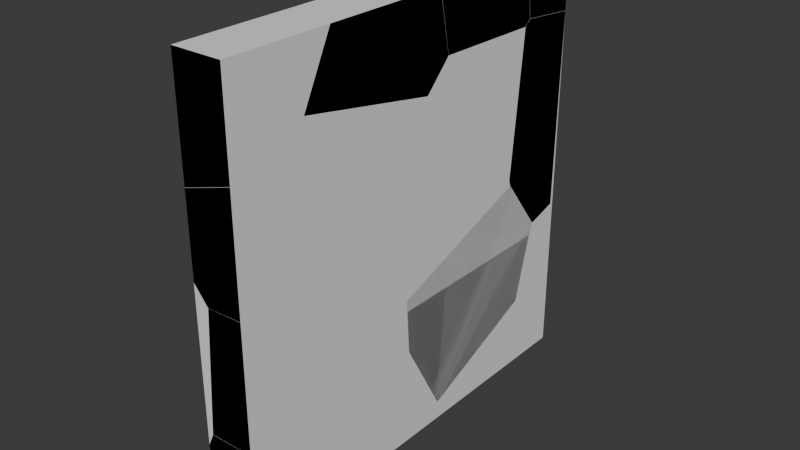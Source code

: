 # Source: glass.blend  (saved by Blender 4.1.24; exported with 4.5.12 LTS)
import bpy
from mathutils import Matrix  # noqa: F401  (used for matrix-valued properties, if any)

bpy.ops.wm.read_factory_settings(use_empty=True)
scene = bpy.context.scene
scene.name = 'Scene'

# ---- collections
col_collection = bpy.data.collections.new('Collection'); scene.collection.children.link(col_collection)

# ---- world
world_world = bpy.data.worlds.new('World'); scene.world = world_world
world_world.use_nodes = True; world_world.node_tree.nodes.clear()
_N = world_world.node_tree.nodes; _L = world_world.node_tree.links
n0 = _N.new('ShaderNodeOutputWorld'); n0.name = 'World Output'; n0.location = (300, 300)
n1 = _N.new('ShaderNodeBackground'); n1.name = 'Background'; n1.location = (10, 300)
n1.inputs[0].default_value = (0.05088, 0.05088, 0.05088, 1.0)
_L.new(n1.outputs[0], n0.inputs[0])
n0.is_active_output = True
world_world.color = (0.05088, 0.05088, 0.05088)
world_world.use_sun_shadow = False
world_world.sun_shadow_jitter_overblur = 0.0

# ---- meshes
me_cube_001 = bpy.data.meshes.new('Cube.001')
me_cube_001.from_pydata([(-0.35, -3.0, 0.0), (-0.35, -3.0, 6.0), (-0.35, 3.0, 0.0), (-0.35, 3.0, 6.0), (0.35, -3.0, 0.0), (0.35, -3.0, 6.0), (0.35, 3.0, 0.0), (0.35, 3.0, 6.0), (-0.35, 1.0, 0.0), (-0.35, -1.0, 0.0), (-0.35, -3.0, 2.0), (-0.35, -3.0, 4.0), (-0.35, -1.0, 6.0), (-0.35, 1.0, 6.0), (-0.35, 3.0, 4.0), (-0.35, 3.0, 2.0), (0.35, 3.0, 4.0), (0.35, 3.0, 2.0), (0.35, -1.0, 0.0), (0.35, 1.0, 0.0), (0.35, 1.0, 6.0), (0.35, -1.0, 6.0), (0.35, -3.0, 4.0), (0.35, -3.0, 2.0), (0.35, 1.0, 2.0), (0.35, -1.0, 2.0), (0.35, 1.0, 4.0), (0.35, -1.0, 4.0), (-0.35, -1.0, 2.0), (-0.35, 1.0, 2.0), (-0.35, -1.0, 4.0), (-0.35, 1.0, 4.0)], [], [(12, 13, 31, 30), (11, 30, 28, 10), (20, 21, 27, 26), (16, 26, 24, 17), (4, 23, 10, 0), (6, 19, 8, 2), (12, 21, 20, 13), (21, 12, 1, 5), (18, 9, 8, 19), (9, 18, 4, 0), (22, 11, 10, 23), (22, 5, 1, 11), (24, 25, 18, 19), (26, 27, 25, 24), (18, 25, 23, 4), (7, 20, 26, 16), (25, 27, 22, 23), (2, 15, 17, 6), (27, 21, 5, 22), (17, 24, 19, 6), (14, 16, 17, 15), (14, 3, 7, 16), (28, 29, 8, 9), (30, 31, 29, 28), (8, 29, 15, 2), (1, 12, 30, 11), (29, 31, 14, 15), (31, 13, 3, 14), (10, 28, 9, 0), (3, 13, 20, 7)])
_uv = me_cube_001.uv_layers.new(name='UVMap')
_uv.uv.foreach_set('vector', [0.625, 0.08333, 0.625, 0.1667, 0.5417, 0.1667, 0.5417, 0.08333, 0.5417, 0.0, 0.5417, 0.08333, 0.4583, 0.08333, 0.4583, 0.0, 0.625, 0.5833, 0.625, 0.6667, 0.5417, 0.6667, 0.5417, 0.5833, 0.5417, 0.5, 0.5417, 0.5833, 0.4583, 0.5833, 0.4583, 0.5, 0.375, 0.75, 0.4583, 0.75, 0.4583, 1.0, 0.375, 1.0, 0.375, 0.5, 0.375, 0.5833, 0.125, 0.5833, 0.125, 0.5, 0.875, 0.6667, 0.625, 0.6667, 0.625, 0.5833, 0.875, 0.5833, 0.625, 0.6667, 0.875, 0.6667, 0.875, 0.75, 0.625, 0.75, 0.375, 0.6667, 0.125, 0.6667, 0.125, 0.5833, 0.375, 0.5833, 0.125, 0.6667, 0.375, 0.6667, 0.375, 0.75, 0.125, 0.75, 0.5417, 0.75, 0.5417, 1.0, 0.4583, 1.0, 0.4583, 0.75, 0.5417, 0.75, 0.625, 0.75, 0.625, 1.0, 0.5417, 1.0, 0.4583, 0.5833, 0.4583, 0.6667, 0.375, 0.6667, 0.375, 0.5833, 0.5417, 0.5833, 0.5417, 0.6667, 0.4583, 0.6667, 0.4583, 0.5833, 0.375, 0.6667, 0.4583, 0.6667, 0.4583, 0.75, 0.375, 0.75, 0.625, 0.5, 0.625, 0.5833, 0.5417, 0.5833, 0.5417, 0.5, 0.4583, 0.6667, 0.5417, 0.6667, 0.5417, 0.75, 0.4583, 0.75, 0.375, 0.25, 0.4583, 0.25, 0.4583, 0.5, 0.375, 0.5, 0.5417, 0.6667, 0.625, 0.6667, 0.625, 0.75, 0.5417, 0.75, 0.4583, 0.5, 0.4583, 0.5833, 0.375, 0.5833, 0.375, 0.5, 0.5417, 0.25, 0.5417, 0.5, 0.4583, 0.5, 0.4583, 0.25, 0.5417, 0.25, 0.625, 0.25, 0.625, 0.5, 0.5417, 0.5, 0.4583, 0.08333, 0.4583, 0.1667, 0.375, 0.1667, 0.375, 0.08333, 0.5417, 0.08333, 0.5417, 0.1667, 0.4583, 0.1667, 0.4583, 0.08333, 0.375, 0.1667, 0.4583, 0.1667, 0.4583, 0.25, 0.375, 0.25, 0.625, 0.0, 0.625, 0.08333, 0.5417, 0.08333, 0.5417, 0.0, 0.4583, 0.1667, 0.5417, 0.1667, 0.5417, 0.25, 0.4583, 0.25, 0.5417, 0.1667, 0.625, 0.1667, 0.625, 0.25, 0.5417, 0.25, 0.4583, 0.0, 0.4583, 0.08333, 0.375, 0.08333, 0.375, 0.0, 0.875, 0.5, 0.875, 0.5833, 0.625, 0.5833, 0.625, 0.5])
me_cube_001.update()
me_pane__col_cell_166 = bpy.data.meshes.new('Pane -col_cell.166')
me_pane__col_cell_166.from_pydata([(0.08572, -0.04858, 0.917), (0.2173, -0.4402, -0.2115), (-0.4195, -0.2093, -0.2213), (0.2805, -0.4464, -0.231), (0.2805, -0.4352, -0.2449), (0.2805, -0.3686, -0.3256), (-0.1736, 0.3773, -1.037), (0.2805, 0.3773, -1.229), (0.2805, -0.1386, 0.854), (-0.4195, 0.3773, -0.9327), (0.2765, 0.3773, 1.047), (0.2805, -0.1246, 0.9), (-0.4195, -0.05229, 0.3032), (-0.4112, 0.3773, 0.2114), (-0.4195, 0.3773, 0.2013), (0.2805, -0.4352, -0.2449), (0.2805, -0.3686, -0.3256), (-0.1736, 0.3773, -1.037), (0.2805, 0.3773, -1.229), (0.2805, -0.4464, -0.231), (0.2805, -0.1386, 0.854), (0.2805, -0.1246, 0.9), (0.2765, 0.3773, 1.047), (-0.4195, -0.2093, -0.2213), (-0.4195, 0.3773, -0.9327), (-0.4112, 0.3773, 0.2114), (-0.4195, 0.3773, 0.2013), (-0.4195, -0.05229, 0.3032)], [], [(1, 23, 15, 19), (10, 18, 6, 9, 26, 13), (17, 7, 16), (19, 20, 1), (27, 23, 1, 20, 21, 0), (22, 0, 21), (14, 27, 0, 25), (0, 22, 25), (23, 24, 17, 16, 15), (9, 2, 12, 26), (4, 5, 18, 10, 11, 8, 3)])
_k = set([(2, 9), (2, 12), (3, 4), (3, 8), (4, 5), (5, 18), (6, 9), (6, 18), (7, 16), (7, 17), (8, 11), (10, 11), (10, 13), (12, 26), (13, 26), (14, 25), (14, 27), (15, 16), (15, 19), (17, 24), (19, 20), (20, 21), (21, 22), (22, 25), (23, 24), (23, 27)])
me_pane__col_cell_166.attributes.new('sharp_edge', 'BOOLEAN', 'EDGE').data.foreach_set('value', [ (min(e.vertices), max(e.vertices)) in _k for e in me_pane__col_cell_166.edges])
_uv = me_pane__col_cell_166.uv_layers.new(name='UVMap')
_uv.uv.foreach_set('vector', [0.0, 0.0, 1.0, 0.06193, 1.0, 0.937, 0.5565, 0.5565, 0.4713, 0.5, 0.3765, 0.5, 0.3845, 0.3378, 0.3889, 0.25, 0.4361, 0.25, 0.4365, 0.253, 0.05638, 0.05638, 0.9061, 0.05692, 0.9057, 0.9057, 1.0, 0.5565, 0.0412, 0.0, 1.0, 0.0, 0.9107, 0.0, 1.0, 0.07219, 1.0, 1.0, 0.0412, 0.0412, 0.9862, 0.9862, 0.0, 0.0, 0.1057, 0.0, 1.0, 0.0, 1.0, 0.9862, 0.9101, 0.01483, 0.9107, 0.9107, 0.0, 0.0, 0.8952, 0.0, 0.0, 0.0, 0.8943, 0.0, 0.8952, 0.8952, 0.06193, 0.06193, 0.2239, 0.03647, 1.0, 0.05638, 1.0, 0.9057, 0.937, 0.937, 0.3889, 0.25, 0.4186, 0.2255, 0.4404, 0.2321, 0.4361, 0.25, 0.4175, 0.5339, 0.4142, 0.5311, 0.3765, 0.5, 0.4713, 0.5, 0.4652, 0.5209, 0.4633, 0.5215, 0.4181, 0.5343])
me_pane__col_cell_166.update()
me_pane__col_cell_167 = bpy.data.meshes.new('Pane -col_cell.167')
me_pane__col_cell_167.from_pydata([(0.1171, 1.406, 0.01051), (-0.3311, -0.6213, -0.7178), (0.1861, 1.467, 0.03112), (-0.2877, -0.6834, -0.7421), (0.05576, -0.3986, 0.9331), (0.2608, -1.171, -0.0202), (-0.2391, -0.4939, 0.7534), (0.1679, -1.16, -0.02552), (0.2669, 1.423, 0.1182), (-0.4331, 0.4701, 0.0831), (0.2669, -0.1304, 0.9542), (0.2669, -1.05, 0.08692), (0.2669, -1.169, -0.02468), (0.2669, 1.47, 0.02857), (0.2669, 1.455, 0.02288), (0.2669, 1.444, 0.1072), (0.2669, 1.311, -0.03027), (-0.4331, -0.2163, -0.3446), (-0.4331, -0.4486, -0.4891), (-0.4331, -0.2836, 0.4883), (0.2669, -1.121, -0.1025), (0.2669, -0.7071, -0.7715), (-0.4331, -0.4457, -0.4704), (-0.4331, -0.3458, 0.121), (0.2669, -0.1304, 0.9542), (0.2669, -1.05, 0.08692), (0.2669, 1.47, 0.02857), (0.2669, 1.455, 0.02288), (-0.4331, -0.4486, -0.4891), (-0.4331, -0.4457, -0.4704), (0.2669, -0.7071, -0.7715), (0.2669, 1.311, -0.03027), (0.2669, 1.423, 0.1182), (0.2669, 1.444, 0.1072), (-0.4331, -0.2163, -0.3446), (0.2669, -1.121, -0.1025), (-0.4331, -0.3458, 0.121), (0.2669, -1.169, -0.02468), (-0.4331, 0.4701, 0.0831), (-0.4331, -0.2836, 0.4883)], [], [(21, 16, 27, 13, 15, 8, 10, 25, 12, 20), (24, 4, 5, 11), (5, 37, 11), (2, 26, 14, 0), (2, 33, 26), (1, 31, 30), (0, 14, 31, 1), (32, 33, 2, 0), (0, 1, 28, 34), (0, 34, 38), (6, 5, 4), (7, 3, 5), (5, 3, 30, 35), (5, 35, 37), (6, 7, 5), (30, 3, 1), (28, 1, 3, 29), (3, 36, 29), (6, 4, 24, 32, 0, 38, 39), (19, 9, 17, 18, 22, 23), (3, 7, 6, 39, 36)])
_k = set([(8, 10), (8, 15), (9, 17), (9, 19), (10, 25), (11, 24), (11, 37), (12, 20), (12, 25), (13, 15), (13, 27), (14, 26), (14, 31), (16, 21), (16, 27), (17, 18), (18, 22), (19, 23), (20, 21), (22, 23), (24, 32), (26, 33), (28, 29), (28, 34), (29, 36), (30, 31), (30, 35), (32, 33), (34, 38), (35, 37), (36, 39), (38, 39)])
me_pane__col_cell_167.attributes.new('sharp_edge', 'BOOLEAN', 'EDGE').data.foreach_set('value', [ (min(e.vertices), max(e.vertices)) in _k for e in me_pane__col_cell_167.edges])
_uv = me_pane__col_cell_167.uv_layers.new(name='UVMap')
_uv.uv.foreach_set('vector', [0.4653, 0.6368, 0.4961, 0.5529, 0.4983, 0.5469, 0.4985, 0.5463, 0.5018, 0.5474, 0.5023, 0.5482, 0.5371, 0.613, 0.501, 0.6513, 0.4963, 0.6562, 0.4931, 0.6542, 0.81, 0.81, 0.0, 0.0, 1.0, 0.0, 1.0, 0.1094, 0.0, 0.0, 0.109, 0.0, 0.1094, 0.1094, 1.0, 0.0, 1.0, 0.6185, 0.7504, 0.7504, 0.0, 0.0, 0.0, 0.0, 0.6194, 0.0, 0.6185, 0.6185, 1.0, 0.0, 1.0, 0.9231, 0.07664, 0.0, 1.0, 0.0, 1.0, 0.7504, 0.9231, 0.9231, 0.0, 0.0, 1.0, 0.7511, 0.6194, 0.6194, 0.0, 0.0, 1.0, 0.0, 1.0, 1.0, 0.0, 0.0, 0.6709, 0.0, 1.0, 0.08339, 1.0, 1.0, 0.08339, 0.08339, 1.0, 0.08402, 0.0, 0.0, 1.0, 0.0, 1.0, 1.0, 0.0, 0.0, 1.0, 0.0, 1.0, 1.0, 1.0, 1.0, 0.0, 0.0, 0.9179, 0.0, 1.0, 0.8908, 1.0, 1.0, 0.8908, 0.8908, 1.0, 0.891, 0.0, 0.0, 1.0, 0.0, 1.0, 1.0, 0.9179, 0.9179, 0.0, 0.0, 1.0, 0.0, 1.0, 0.3291, 1.0, 1.0, 0.0, 0.0, 0.7439, 0.0, 0.0, 0.0, 0.743, 0.0, 0.7439, 0.7439, 0.0, 0.0, 1.0, 0.0, 1.0, 0.81, 0.2489, 0.0, 0.0, 0.0, 0.916, 0.0, 0.2058, 0.0, 0.5177, 0.1306, 0.5008, 0.162, 0.483, 0.1334, 0.477, 0.1238, 0.4778, 0.1239, 0.5024, 0.128, 0.0, 0.0, 1.0, 0.0, 1.0, 0.0, 1.0, 0.7942, 0.743, 0.743])
me_pane__col_cell_167.update()
me_pane__col_cell_143 = bpy.data.meshes.new('Pane -col_cell.143')
me_pane__col_cell_143.from_pydata([(-0.2939, 0.5323, -0.3113), (-0.2939, 0.4977, -0.1411), (0.4061, 0.8797, 0.5399), (0.4061, 0.8817, 0.5305), (-0.1451, 0.4698, 0.5399), (-0.1589, 0.4595, 0.5399), (-0.2939, 0.4146, 0.2653), (-0.2939, -0.3073, 0.05571), (-0.1492, 0.3945, 0.5399), (-0.2939, -0.5475, -0.01435), (-0.007498, -0.5441, 0.5399), (0.4061, 1.052, -0.3092), (-0.2939, 0.5437, -0.3677), (-0.2939, 0.5183, -0.3937), (0.4061, 0.6738, -0.6975), (-0.2939, 0.4426, -0.4707), (0.4061, 0.6687, -0.7026), (-0.2939, -0.6124, -0.1445), (-0.002948, -0.5484, 0.5399), (-0.2939, -0.6729, -0.2667), (0.4061, -1.316, -0.23), (0.4061, -1.366, -0.3313), (0.04166, -0.5906, 0.5399), (0.4061, -0.9343, 0.5399), (-0.2939, 0.3121, -0.4469), (0.4061, -1.301, -0.3434), (-0.2939, 0.5323, -0.3113), (-0.2939, 0.4977, -0.1411), (0.4061, 0.8797, 0.5399), (0.4061, 0.8817, 0.5305), (-0.1451, 0.4698, 0.5399), (-0.1589, 0.4595, 0.5399), (-0.2939, 0.4146, 0.2653), (-0.2939, -0.3073, 0.05571), (0.4061, 1.052, -0.3092), (-0.2939, 0.5437, -0.3677), (-0.2939, 0.5183, -0.3937), (0.4061, 0.6738, -0.6975), (-0.2939, 0.4426, -0.4707), (0.4061, 0.6687, -0.7026), (-0.2939, -0.5475, -0.01435), (-0.2939, -0.6124, -0.1445), (-0.007498, -0.5441, 0.5399), (-0.002948, -0.5484, 0.5399), (-0.2939, -0.6729, -0.2667), (0.04166, -0.5906, 0.5399), (0.4061, -0.9343, 0.5399), (-0.2939, 0.3121, -0.4469), (-0.1492, 0.3945, 0.5399), (0.4061, -1.316, -0.23), (0.4061, -1.366, -0.3313), (0.4061, -1.301, -0.3434)], [], [(29, 26, 27, 30, 28), (31, 30, 27, 32), (32, 33, 48, 31), (48, 33, 40, 42), (34, 35, 26, 29), (35, 34, 37, 36), (37, 39, 38, 36), (42, 40, 41, 43), (43, 41, 44, 50, 49, 45), (45, 49, 46), (47, 38, 39, 51), (50, 44, 47, 51), (17, 9, 7, 6, 1, 0, 12, 13, 15, 24, 19), (2, 23, 20, 21, 25, 16, 14, 11, 3), (23, 2, 4, 5, 8, 10, 18, 22)])
_k = set([(0, 1), (0, 12), (1, 6), (2, 3), (2, 4), (3, 11), (4, 5), (5, 8), (6, 7), (7, 9), (8, 10), (9, 17), (10, 18), (11, 14), (12, 13), (13, 15), (14, 16), (15, 24), (16, 25), (17, 19), (18, 22), (19, 24), (20, 21), (20, 23), (21, 25), (22, 23), (26, 27), (26, 35), (27, 32), (28, 29), (28, 30), (29, 34), (30, 31), (31, 48), (32, 33), (33, 40), (34, 37), (35, 36), (36, 38), (37, 39), (38, 47), (39, 51), (40, 41), (41, 44), (42, 43), (42, 48), (43, 45), (44, 47), (45, 46), (46, 49), (49, 50), (50, 51)])
me_pane__col_cell_143.attributes.new('sharp_edge', 'BOOLEAN', 'EDGE').data.foreach_set('value', [ (min(e.vertices), max(e.vertices)) in _k for e in me_pane__col_cell_143.edges])
_uv = me_pane__col_cell_143.uv_layers.new(name='UVMap')
_uv.uv.foreach_set('vector', [0.06208, 0.0, 0.937, 0.0, 1.0, 0.2398, 1.0, 0.9475, 0.06556, 0.01325, 1.0, 0.8815, 0.9475, 0.9475, 0.2398, 0.2398, 1.0, 0.2371, 0.2371, 0.2371, 1.0, 0.2371, 1.0, 0.928, 0.8815, 0.8815, 0.928, 0.928, 0.2371, 0.2371, 0.1373, 0.0, 0.9291, 0.0, 0.0619, 0.0, 0.937, 0.0, 1.0, 0.06301, 1.0, 0.9379, 0.937, 0.937, 0.0619, 0.0619, 1.0, 0.06228, 1.0, 0.937, 0.06228, 0.06228, 0.06233, 0.0, 0.9379, 0.0, 0.937, 0.937, 1.0, 0.07092, 1.0, 0.8627, 0.1381, 0.0, 0.9417, 0.0, 0.9417, 0.9417, 0.1381, 0.1381, 0.06247, 0.0, 0.9373, 0.0, 1.0, 0.1145, 1.0, 0.9464, 0.9464, 0.9464, 0.1145, 0.1145, 0.946, 0.1147, 0.9379, 0.0, 1.0, 0.06211, 1.0, 0.9377, 0.06273, 0.0, 0.06271, 0.0, 0.9375, 0.0, 0.9379, 0.9379, 0.06273, 0.06273, 0.5965, 0.07515, 0.6019, 0.07786, 0.6048, 0.08787, 0.6136, 0.1179, 0.5966, 0.1214, 0.5895, 0.1228, 0.5872, 0.1233, 0.5861, 0.1223, 0.5829, 0.1191, 0.5839, 0.1137, 0.5914, 0.07263, 0.625, 0.6127, 0.625, 0.6883, 0.5929, 0.7042, 0.5887, 0.7063, 0.5882, 0.7035, 0.5732, 0.6215, 0.5734, 0.6213, 0.5896, 0.6055, 0.6246, 0.6126, 0.625, 0.6883, 0.625, 0.6127, 0.8219, 0.6298, 0.8268, 0.6302, 0.8233, 0.6329, 0.7727, 0.672, 0.7711, 0.6722, 0.7552, 0.6739])
me_pane__col_cell_143.update()
me_pane__col_cell_144 = bpy.data.meshes.new('Pane -col_cell.144')
me_pane__col_cell_144.from_pydata([(0.3824, 1.27, -0.3458), (0.319, 0.451, 0.7065), (-0.0911, -1.401, 0.02111), (-0.3176, -1.349, 0.008899), (-0.3176, -1.474, -0.03359), (0.3824, 0.4445, 0.6872), (0.3824, 0.2628, 0.6096), (0.3824, 1.27, -0.3139), (-0.06192, 1.27, -0.1238), (-0.3176, 1.27, -0.01528), (-0.3176, 1.222, 0.04224), (-0.3176, 0.6792, 0.6986), (-0.3176, -1.624, -0.3458), (0.3184, -1.497, -0.3458), (-0.3176, -1.49, -0.06738), (0.3824, -1.484, -0.3458), (0.3824, -1.357, -0.08535), (-0.3176, 0.9982, -0.3458), (0.07894, 1.27, -0.3458), (-0.3176, 1.27, -0.06), (-0.06192, 1.27, -0.1238), (-0.3176, 1.27, -0.01528), (-0.3176, 1.222, 0.04224), (-0.3176, 0.6792, 0.6986), (-0.3176, -1.624, -0.3458), (0.3184, -1.497, -0.3458), (0.3824, -1.357, -0.08535), (0.3824, 0.2628, 0.6096), (-0.3176, 0.9982, -0.3458), (0.07894, 1.27, -0.3458), (-0.3176, 1.27, -0.06), (0.3824, 1.27, -0.3139), (0.3824, -1.484, -0.3458), (-0.3176, -1.474, -0.03359), (-0.3176, -1.49, -0.06738), (-0.3176, -1.349, 0.008899), (0.3824, 0.4445, 0.6872)], [], [(2, 1, 35, 33), (27, 36, 1, 2), (22, 1, 20, 21), (23, 1, 22), (35, 1, 23), (25, 34, 24), (31, 20, 1, 36), (27, 2, 26), (29, 28, 30), (15, 26, 2, 33, 34, 25), (12, 17, 18, 0, 32, 13), (9, 8, 7, 0, 18, 19), (5, 6, 16, 32, 0, 7), (11, 10, 9, 19, 17, 12, 14, 4, 3)])
_k = set([(3, 4), (3, 11), (4, 14), (5, 6), (5, 7), (6, 16), (7, 8), (8, 9), (9, 10), (10, 11), (12, 13), (12, 14), (13, 32), (15, 25), (15, 26), (16, 32), (17, 18), (17, 19), (18, 19), (20, 21), (20, 31), (21, 22), (22, 23), (23, 35), (24, 25), (24, 34), (26, 27), (27, 36), (28, 29), (28, 30), (29, 30), (31, 36), (33, 34), (33, 35)])
me_pane__col_cell_144.attributes.new('sharp_edge', 'BOOLEAN', 'EDGE').data.foreach_set('value', [ (min(e.vertices), max(e.vertices)) in _k for e in me_pane__col_cell_144.edges])
_uv = me_pane__col_cell_144.uv_layers.new(name='UVMap')
_uv.uv.foreach_set('vector', [1.0, 0.0, 1.0, 1.0, 0.07247, 0.07247, 0.1801, 0.0, 0.9041, 0.0, 1.0, 0.442, 1.0, 1.0, 0.0, 0.0, 1.0, 0.07292, 1.0, 1.0, 0.05751, 0.05751, 0.8747, 0.02139, 1.0, 0.07319, 1.0, 1.0, 0.07292, 0.07292, 1.0, 0.07247, 1.0, 1.0, 0.07319, 0.07319, 1.0, 0.143, 1.0, 0.9378, 0.2052, 0.1429, 0.1419, 0.0571, 1.0, 0.05751, 1.0, 1.0, 0.442, 0.442, 1.0, 0.09589, 1.0, 1.0, 0.09563, 0.09563, 0.2419, 0.1288, 0.9157, 0.1303, 0.915, 0.8704, 0.1295, 0.09617, 1.0, 0.09563, 1.0, 0.0, 1.0, 0.8199, 0.9378, 0.9378, 0.143, 0.143, 0.125, 0.6206, 0.125, 0.5113, 0.2666, 0.5, 0.375, 0.5, 0.375, 0.6147, 0.3521, 0.6153, 0.3888, 0.25, 0.3843, 0.3413, 0.3763, 0.5, 0.375, 0.5, 0.375, 0.3916, 0.3869, 0.25, 0.418, 0.5344, 0.4148, 0.5419, 0.3859, 0.6094, 0.375, 0.6147, 0.375, 0.5, 0.3763, 0.5, 0.4185, 0.2254, 0.3912, 0.248, 0.3888, 0.25, 0.3869, 0.25, 0.375, 0.2387, 0.375, 0.1294, 0.3866, 0.135, 0.388, 0.1357, 0.3898, 0.1409])
me_pane__col_cell_144.update()
me_pane__col_cell_145 = bpy.data.meshes.new('Pane -col_cell.145')
me_pane__col_cell_145.from_pydata([(-0.35, 0.4462, 0.4969), (0.35, 0.4462, 0.4969), (-0.35, -0.1341, -0.3073), (0.35, -0.4898, 0.4969), (0.35, -0.489, 0.49), (-0.35, -0.2281, 0.4969), (-0.35, -0.1279, -0.3596), (0.35, -0.396, -0.2957), (0.35, -0.3581, -0.2995), (-0.35, 0.4385, -0.4171), (-0.35, 0.4462, -0.4179), (0.35, 0.4462, -0.3806), (0.35, -0.4898, 0.4969), (-0.35, -0.2281, 0.4969), (-0.35, -0.1341, -0.3073), (-0.35, -0.1279, -0.3596), (0.35, -0.396, -0.2957), (0.35, -0.3581, -0.2995), (-0.35, 0.4385, -0.4171), (0.35, -0.489, 0.49), (-0.35, 0.4462, -0.4179), (0.35, 0.4462, -0.3806)], [], [(13, 14, 19, 3), (16, 19, 14, 15), (16, 15, 18, 17), (17, 18, 10, 11), (21, 1, 12, 4, 7, 8), (20, 0, 1, 21), (2, 5, 0, 20, 9, 6), (12, 1, 0, 5)])
_k = set([(2, 5), (2, 6), (3, 13), (3, 19), (4, 7), (4, 12), (5, 12), (6, 9), (7, 8), (8, 21), (9, 20), (10, 11), (10, 18), (11, 17), (13, 14), (14, 15), (15, 18), (16, 17), (16, 19), (20, 21)])
me_pane__col_cell_145.attributes.new('sharp_edge', 'BOOLEAN', 'EDGE').data.foreach_set('value', [ (min(e.vertices), max(e.vertices)) in _k for e in me_pane__col_cell_145.edges])
_uv = me_pane__col_cell_145.uv_layers.new(name='UVMap')
_uv.uv.foreach_set('vector', [0.1167, 0.0622, 1.0, 0.06237, 1.0, 0.9375, 0.9924, 0.9375, 0.9372, 0.0, 0.9375, 0.9375, 0.06237, 0.06237, 0.06235, 0.0, 0.9372, 0.9372, 0.06235, 0.06235, 1.0, 0.06304, 1.0, 0.9372, 0.9372, 0.9372, 0.06304, 0.06304, 0.06304, 0.05458, 0.9378, 0.0545, 0.5884, 0.5, 0.625, 0.5, 0.625, 0.539, 0.6247, 0.539, 0.592, 0.5351, 0.5918, 0.5335, 0.5869, 0.25, 0.625, 0.25, 0.625, 0.5, 0.5884, 0.5, 0.5915, 0.2258, 0.625, 0.2219, 0.625, 0.25, 0.5869, 0.25, 0.5869, 0.2497, 0.5893, 0.2261, 0.625, 0.539, 0.625, 0.5, 0.875, 0.5, 0.875, 0.5281])
me_pane__col_cell_145.update()
me_pane__col_cell_148 = bpy.data.meshes.new('Pane -col_cell.148')
me_pane__col_cell_148.from_pydata([(-0.09809, 0.08818, -0.07185), (0.2941, 0.08818, -0.07185), (-0.08821, -0.173, -0.07185), (0.08838, 0.08818, 0.07665), (-0.09809, -0.1797, -0.07185), (-0.09809, 0.08818, 0.2107), (0.2941, 0.08818, -0.07185), (-0.08821, -0.173, -0.07185), (0.08838, 0.08818, 0.07665), (-0.09809, -0.1797, -0.07185), (-0.09809, 0.08818, 0.2107)], [], [(8, 7, 1), (10, 9, 7, 8), (0, 6, 2, 4), (3, 6, 0, 5), (0, 4, 5)])
_k = set([(1, 7), (1, 8), (2, 4), (2, 6), (3, 5), (3, 6), (4, 5), (7, 9), (8, 10), (9, 10)])
me_pane__col_cell_148.attributes.new('sharp_edge', 'BOOLEAN', 'EDGE').data.foreach_set('value', [ (min(e.vertices), max(e.vertices)) in _k for e in me_pane__col_cell_148.edges])
_uv = me_pane__col_cell_148.uv_layers.new(name='UVMap')
_uv.uv.foreach_set('vector', [1.0, 0.1244, 1.0, 0.7779, 0.3447, 0.1241, 0.8154, 0.05811, 0.8145, 0.7928, 0.7779, 0.7779, 0.1244, 0.1244, 0.125, 0.5, 0.2651, 0.5, 0.1285, 0.5109, 0.125, 0.5112, 0.3812, 0.3166, 0.375, 0.3901, 0.375, 0.25, 0.3868, 0.25, 0.375, 0.25, 0.375, 0.2388, 0.3868, 0.25])
me_pane__col_cell_148.update()
me_pane__col_cell_149 = bpy.data.meshes.new('Pane -col_cell.149')
me_pane__col_cell_149.from_pydata([(-0.1521, 0.9898, 0.6131), (-0.02855, 1.528, -0.3806), (0.4452, -1.799, 0.677), (0.4452, 0.9611, 0.632), (-0.2548, 0.05729, 0.6252), (-0.1477, -1.799, 0.659), (-0.2548, 0.9466, 0.6106), (-0.2548, -1.676, 0.6534), (-0.1764, -1.799, 0.658), (-0.2548, -1.799, 0.4857), (-0.2548, -1.799, -0.3938), (0.4452, -0.5925, -0.7482), (0.4452, -1.799, -0.1373), (0.4452, 1.571, -0.4866), (-0.2548, 1.035, 0.43), (-0.2548, 1.456, -0.4353), (-0.2548, -1.099, -0.7482), (-0.2548, 1.44, -0.4694), (0.382, 1.432, -0.7482), (0.4452, 1.444, -0.7482), (-0.2548, 1.304, -0.7482), (0.4452, -1.799, 0.677), (0.4452, 0.9611, 0.632), (-0.2548, 0.05729, 0.6252), (-0.2548, -1.676, 0.6534), (-0.2548, -1.799, 0.4857), (0.4452, -0.5925, -0.7482), (0.4452, -1.799, -0.1373), (-0.2548, 1.035, 0.43), (-0.2548, 1.456, -0.4353), (-0.2548, 0.9466, 0.6106), (-0.2548, 1.44, -0.4694), (0.4452, 1.571, -0.4866), (0.4452, 1.444, -0.7482), (0.382, 1.432, -0.7482), (-0.2548, 1.304, -0.7482), (-0.2548, -1.099, -0.7482), (-0.1477, -1.799, 0.659), (-0.1764, -1.799, 0.658), (-0.2548, -1.799, -0.3938)], [], [(1, 32, 33, 18, 31, 29), (36, 35, 34, 19, 11), (38, 37, 23, 24), (24, 25, 38), (0, 1, 28, 30), (28, 1, 29), (10, 16, 26, 27), (20, 31, 18), (12, 21, 5, 8, 9, 39), (11, 19, 13, 22, 21, 12), (37, 2, 3, 0, 30, 23), (0, 3, 32, 1), (4, 6, 14, 15, 17, 35, 36, 39, 9, 7)])
_k = set([(2, 3), (2, 37), (3, 32), (4, 6), (4, 7), (5, 8), (5, 21), (6, 14), (7, 9), (8, 9), (10, 16), (10, 27), (11, 12), (11, 36), (12, 39), (13, 19), (13, 22), (14, 15), (15, 17), (16, 26), (17, 35), (18, 20), (18, 33), (19, 34), (20, 31), (21, 22), (23, 24), (23, 30), (24, 25), (25, 38), (26, 27), (28, 29), (28, 30), (29, 31), (32, 33), (34, 35), (36, 39), (37, 38)])
me_pane__col_cell_149.attributes.new('sharp_edge', 'BOOLEAN', 'EDGE').data.foreach_set('value', [ (min(e.vertices), max(e.vertices)) in _k for e in me_pane__col_cell_149.edges])
_uv = me_pane__col_cell_149.uv_layers.new(name='UVMap')
_uv.uv.foreach_set('vector', [0.0, 0.0, 0.9042, 0.0, 0.904, 0.872, 0.8582, 0.8582, 0.06269, 0.06269, 0.1815, 0.0, 0.125, 0.7208, 0.125, 0.6207, 0.3524, 0.6154, 0.375, 0.6148, 0.375, 0.6997, 1.0, 0.8029, 0.9821, 0.9821, 0.3129, 0.3129, 1.0, 0.3127, 0.3127, 0.3127, 0.8025, 0.312, 0.8029, 0.8029, 1.0, 1.0, 0.0, 0.0, 0.8188, 0.0, 1.0, 0.3278, 0.8188, 0.8188, 0.0, 0.0, 0.8185, 0.0, 0.06234, 0.02661, 0.1843, 0.1217, 0.9376, 0.03419, 0.9373, 0.9052, 0.205, 0.06291, 1.0, 0.06269, 1.0, 0.8582, 0.4005, 0.75, 0.4344, 0.75, 0.4336, 0.9617, 0.4336, 0.972, 0.4264, 1.0, 0.3898, 1.0, 0.375, 0.6997, 0.375, 0.6148, 0.3859, 0.6096, 0.4325, 0.635, 0.4344, 0.75, 0.4005, 0.75, 1.0, 0.9821, 0.9922, 0.9145, 0.0771, 0.0, 0.0, 0.0, 0.6722, 0.0, 1.0, 0.3129, 1.0, 0.0, 1.0, 0.9229, 0.09576, 0.0, 0.0, 0.0, 0.4322, 0.07737, 0.4316, 0.1144, 0.4241, 0.1181, 0.388, 0.1357, 0.3866, 0.135, 0.375, 0.1293, 0.375, 0.0292, 0.3898, 0.0, 0.4264, 0.0, 0.4334, 0.005135])
me_pane__col_cell_149.update()
me_pane__col_cell_150 = bpy.data.meshes.new('Pane -col_cell.150')
me_pane__col_cell_150.from_pydata([(-0.07004, -0.5071, -0.3868), (-0.07004, -0.6325, 0.1624), (0.2134, -0.5039, 0.1624), (0.07327, 0.4345, 0.1624), (-0.07004, -0.2654, -0.317), (-0.07004, 0.4556, -0.108), (0.0635, 0.4995, 0.1624), (-0.07004, 0.5193, 0.1624), (-0.07004, -0.5071, -0.3868), (-0.07004, -0.6325, 0.1624), (0.2134, -0.5039, 0.1624), (-0.07004, -0.2654, -0.317), (-0.07004, 0.4556, -0.108), (0.07327, 0.4345, 0.1624), (0.0635, 0.4995, 0.1624), (-0.07004, 0.5193, 0.1624)], [], [(10, 9, 8), (10, 8, 11, 13), (12, 14, 13, 11), (14, 12, 7), (1, 15, 5, 4, 0), (2, 3, 6, 15, 1)])
_k = set([(0, 1), (0, 4), (1, 2), (2, 3), (3, 6), (4, 5), (5, 15), (6, 15), (7, 12), (7, 14), (8, 9), (8, 11), (9, 10), (10, 13), (11, 12), (13, 14)])
me_pane__col_cell_150.attributes.new('sharp_edge', 'BOOLEAN', 'EDGE').data.foreach_set('value', [ (min(e.vertices), max(e.vertices)) in _k for e in me_pane__col_cell_150.edges])
_uv = me_pane__col_cell_150.uv_layers.new(name='UVMap')
_uv.uv.foreach_set('vector', [1.0, 0.9276, 0.2117, 0.1393, 1.0, 0.1382, 0.9276, 0.9276, 0.1382, 0.1382, 0.2387, 0.0, 0.928, 0.0, 0.2404, 0.0, 0.8812, 0.0, 1.0, 0.07204, 1.0, 0.7613, 0.8812, 0.8812, 0.2404, 0.2404, 0.8814, 0.2395, 0.625, 0.07264, 0.625, 0.1206, 0.6137, 0.118, 0.605, 0.08794, 0.6021, 0.07787, 0.7738, 0.672, 0.8238, 0.6329, 0.8273, 0.6302, 0.875, 0.6294, 0.875, 0.6774])
me_pane__col_cell_150.update()
me_pane__col_cell_151 = bpy.data.meshes.new('Pane -col_cell.151')
me_pane__col_cell_151.from_pydata([(-0.3225, 1.212, 0.5353), (0.3775, 1.038, -0.2012), (0.3775, 0.9508, 0.5353), (-0.3225, 1.114, -0.4154), (-0.3225, 1.21, -0.4172), (0.3775, 0.9523, -0.3437), (0.3775, -0.4895, -0.3162), (-0.3225, 1.216, -0.4119), (0.3775, 1.038, -0.2636), (0.3775, 1.045, -0.2576), (-0.3225, 1.312, -0.3213), (-0.3225, -1.278, 0.2639), (-0.3225, -1.214, 0.5353), (-0.189, -1.234, 0.5353), (-0.3225, -1.195, -0.1456), (-0.1751, -1.224, 0.5353), (-0.3225, -1.15, -0.3714), (0.3775, -0.658, -0.2328), (0.3775, -0.6417, -0.3132), (-0.1309, -1.191, 0.5353), (0.3775, -0.8127, 0.5353), (-0.3225, 1.212, 0.5353), (-0.3225, 1.312, -0.3213), (0.3775, 0.9508, 0.5353), (-0.3225, 1.114, -0.4154), (-0.3225, 1.21, -0.4172), (-0.3225, 1.216, -0.4119), (0.3775, 0.9523, -0.3437), (0.3775, 1.038, -0.2636), (0.3775, 1.045, -0.2576), (-0.3225, -1.278, 0.2639), (-0.3225, -1.214, 0.5353), (-0.3225, -1.195, -0.1456), (-0.189, -1.234, 0.5353), (-0.1751, -1.224, 0.5353), (-0.3225, -1.15, -0.3714), (-0.1309, -1.191, 0.5353), (0.3775, -0.658, -0.2328), (0.3775, -0.8127, 0.5353), (0.3775, 1.038, -0.2012), (0.3775, -0.4895, -0.3162), (0.3775, -0.6417, -0.3132)], [], [(23, 39, 21), (24, 25, 27, 40), (27, 25, 26, 28), (28, 26, 22, 29), (39, 29, 22, 21), (33, 31, 30), (33, 30, 32, 34), (34, 32, 35, 41, 37, 36), (38, 36, 37), (24, 40, 41, 35), (8, 9, 1, 2, 20, 17, 18, 6, 5), (0, 12, 13, 15, 19, 20, 2), (3, 16, 14, 11, 12, 0, 10, 7, 4)])
_k = set([(0, 2), (0, 10), (1, 2), (1, 9), (3, 4), (3, 16), (4, 7), (5, 6), (5, 8), (6, 18), (7, 10), (8, 9), (11, 12), (11, 14), (12, 13), (13, 15), (14, 16), (15, 19), (17, 18), (17, 20), (19, 20), (21, 22), (21, 23), (22, 26), (23, 39), (24, 25), (24, 35), (25, 26), (27, 28), (27, 40), (28, 29), (29, 39), (30, 31), (30, 32), (31, 33), (32, 35), (33, 34), (34, 36), (36, 38), (37, 38), (37, 41), (40, 41)])
me_pane__col_cell_151.attributes.new('sharp_edge', 'BOOLEAN', 'EDGE').data.foreach_set('value', [ (min(e.vertices), max(e.vertices)) in _k for e in me_pane__col_cell_151.edges])
_uv = me_pane__col_cell_151.uv_layers.new(name='UVMap')
_uv.uv.foreach_set('vector', [0.94, 0.8777, 0.06194, 0.0, 0.9409, 0.003656, 0.9374, 0.0, 1.0, 0.06264, 1.0, 0.9379, 0.06304, 0.0, 0.9379, 0.9379, 0.06264, 0.06264, 0.06265, 0.0, 0.9381, 0.0, 0.9381, 0.9381, 0.06265, 0.06265, 1.0, 0.0626, 1.0, 0.9381, 1.0, 0.9381, 0.9381, 0.9381, 0.0626, 0.0626, 1.0, 0.06279, 0.8812, 0.0, 0.8812, 0.6403, 0.2406, 0.0, 0.8812, 0.8812, 0.2406, 0.2406, 1.0, 0.2392, 1.0, 0.9476, 0.9476, 0.9476, 0.2392, 0.2392, 0.06216, 0.0, 0.9369, 0.0, 1.0, 0.08521, 1.0, 0.9437, 0.9437, 0.08387, 0.9437, 0.9437, 0.08521, 0.08521, 1.0, 0.06258, 1.0, 0.937, 0.9369, 0.9369, 0.06216, 0.06216, 0.5917, 0.5354, 0.592, 0.5352, 0.5943, 0.5355, 0.625, 0.5391, 0.625, 0.6126, 0.593, 0.6061, 0.5896, 0.6054, 0.5895, 0.5991, 0.5884, 0.539, 0.875, 0.5282, 0.875, 0.6293, 0.8273, 0.6301, 0.8224, 0.6297, 0.8066, 0.6283, 0.625, 0.6126, 0.625, 0.5391, 0.5854, 0.2177, 0.5872, 0.1234, 0.5966, 0.1215, 0.6137, 0.118, 0.625, 0.1207, 0.6249, 0.2218, 0.5893, 0.226, 0.5855, 0.222, 0.5853, 0.2217])
me_pane__col_cell_151.update()
me_pane__col_cell_152 = bpy.data.meshes.new('Pane -col_cell.152')
me_pane__col_cell_152.from_pydata([(0.2987, -0.2345, 0.06084), (-0.205, -0.2554, 0.363), (-0.205, -0.225, 0.3808), (0.4344, 0.1906, 0.2253), (0.4886, 0.1906, 0.1914), (-0.1965, 0.1906, -0.6423), (-0.205, 0.1906, 0.6237), (-0.205, -0.238, -0.5501), (-0.205, 0.1906, -0.6527), (-0.205, -0.225, 0.3808), (-0.205, 0.1906, 0.6237), (-0.205, -0.2554, 0.363), (0.4344, 0.1906, 0.2253), (-0.205, -0.238, -0.5501), (-0.205, 0.1906, -0.6527), (-0.1965, 0.1906, -0.6423), (0.4886, 0.1906, 0.1914)], [], [(9, 11, 0, 16, 12), (16, 0, 15), (10, 9, 12), (0, 11, 13), (14, 15, 0, 13), (3, 4, 5, 8, 6), (1, 2, 6, 8, 7)])
_k = set([(1, 2), (1, 7), (2, 6), (3, 4), (3, 6), (4, 5), (5, 8), (7, 8), (9, 10), (9, 11), (10, 12), (11, 13), (12, 16), (13, 14), (14, 15), (15, 16)])
me_pane__col_cell_152.attributes.new('sharp_edge', 'BOOLEAN', 'EDGE').data.foreach_set('value', [ (min(e.vertices), max(e.vertices)) in _k for e in me_pane__col_cell_152.edges])
_uv = me_pane__col_cell_152.uv_layers.new(name='UVMap')
_uv.uv.foreach_set('vector', [0.06526, 0.06526, 0.09027, 0.0, 1.0, 0.0, 1.0, 0.8953, 0.9001, 0.9001, 0.8953, 0.8953, 0.0, 0.0, 0.8944, 0.0, 0.1666, 0.06556, 1.0, 0.06526, 1.0, 0.9001, 1.0, 0.0, 1.0, 0.9097, 0.09107, 0.0, 0.9847, 0.09018, 1.0, 0.1056, 1.0, 1.0, 0.09107, 0.09107, 0.4728, 0.4784, 0.4714, 0.4977, 0.4367, 0.2531, 0.4362, 0.25, 0.4894, 0.25, 0.4785, 0.2314, 0.4793, 0.2327, 0.4894, 0.25, 0.4362, 0.25, 0.4405, 0.2321])
me_pane__col_cell_152.update()
me_pane__col_cell_153 = bpy.data.meshes.new('Pane -col_cell.153')
me_pane__col_cell_153.from_pydata([(0.1575, -0.5182, -0.4368), (0.1082, -0.502, -0.4592), (0.04532, 0.1674, -1.219), (-0.4598, -0.08393, 1.643), (0.2402, -0.342, 1.716), (-0.4598, -0.2814, -0.407), (0.2402, -0.5417, -0.3523), (0.2402, -0.5423, -0.3589), (0.2402, -0.5154, -0.4386), (-0.4598, -0.07817, 1.648), (0.2402, -0.256, 1.796), (0.2402, -0.2496, 1.802), (-0.4598, 0.0187, 1.738), (-0.4598, 0.1468, -0.9157), (0.2402, 0.07896, -1.221), (0.2402, 0.09186, -1.236), (0.2402, -0.07245, -1.022), (0.2402, -0.1391, -0.9341), (-0.4598, 0.5932, 1.68), (0.2402, 0.5932, 1.717), (0.2402, 0.1062, -1.232), (0.2402, 0.5462, -1.103), (0.2361, 0.5932, -1.089), (-0.4514, 0.5932, -0.661), (-0.4598, 0.5932, -0.6558), (0.2402, -0.5154, -0.4386), (0.2402, -0.1391, -0.9341), (0.2402, 0.1062, -1.232), (0.2402, 0.5462, -1.103), (-0.4598, -0.08393, 1.643), (-0.4598, -0.07817, 1.648), (-0.4598, -0.2814, -0.407), (0.2402, -0.256, 1.796), (0.2402, -0.2496, 1.802), (0.2361, 0.5932, -1.089), (-0.4598, 0.1468, -0.9157), (0.2402, -0.342, 1.716), (0.2402, -0.5417, -0.3523), (-0.4514, 0.5932, -0.661), (-0.4598, 0.5932, -0.6558), (0.2402, 0.5932, 1.717), (-0.4598, 0.0187, 1.738), (-0.4598, 0.5932, 1.68), (0.2402, 0.07896, -1.221), (0.2402, 0.09186, -1.236), (0.2402, -0.07245, -1.022), (0.2402, -0.5423, -0.3589)], [], [(42, 41, 33, 40), (29, 30, 12, 18, 39, 13, 31), (1, 0, 46, 37), (0, 25, 46), (9, 3, 36, 32), (33, 41, 9, 32), (1, 2, 44, 43), (1, 43, 45), (0, 1, 45, 26), (0, 26, 25), (2, 1, 5, 35), (2, 27, 44), (2, 28, 27), (34, 28, 2), (34, 2, 38), (2, 35, 24, 38), (11, 10, 4, 6, 7, 8, 17, 16, 14, 15, 20, 21, 22, 19), (3, 5, 1, 37, 36), (18, 19, 22, 23, 39)])
_k = set([(3, 5), (3, 9), (4, 6), (4, 10), (5, 35), (6, 7), (7, 8), (8, 17), (9, 41), (10, 11), (11, 19), (12, 18), (12, 30), (13, 31), (13, 39), (14, 15), (14, 16), (15, 20), (16, 17), (18, 19), (20, 21), (21, 22), (22, 23), (23, 39), (24, 35), (24, 38), (25, 26), (25, 46), (26, 45), (27, 28), (27, 44), (28, 34), (29, 30), (29, 31), (32, 33), (32, 36), (33, 40), (34, 38), (36, 37), (37, 46), (40, 42), (41, 42), (43, 44), (43, 45)])
me_pane__col_cell_153.attributes.new('sharp_edge', 'BOOLEAN', 'EDGE').data.foreach_set('value', [ (min(e.vertices), max(e.vertices)) in _k for e in me_pane__col_cell_153.edges])
_uv = me_pane__col_cell_153.uv_layers.new(name='UVMap')
_uv.uv.foreach_set('vector', [0.06276, 0.007861, 1.0, 0.06205, 1.0, 0.9378, 0.9372, 0.8823, 0.5853, 0.2218, 0.5855, 0.222, 0.5892, 0.2261, 0.5868, 0.25, 0.4895, 0.25, 0.4787, 0.2314, 0.4998, 0.2136, 0.0, 0.0, 1.0, 0.0, 1.0, 0.625, 0.7268, 0.7268, 0.0, 0.0, 0.6241, 0.0, 0.625, 0.625, 0.9373, 0.0, 1.0, 0.06269, 1.0, 0.9371, 0.06219, 0.0, 0.06223, 0.0, 0.9379, 0.0, 0.9373, 0.9373, 0.06219, 0.06219, 1.0, 1.0, 0.0, 0.0, 0.9864, 0.0, 1.0, 0.02001, 1.0, 1.0, 0.02001, 0.02001, 1.0, 0.275, 1.0, 0.0, 1.0, 1.0, 0.275, 0.275, 0.3772, 0.0, 1.0, 1.0, 0.3772, 0.3772, 1.0, 0.3759, 1.0, 0.0, 1.0, 0.0, 1.0, 0.919, 0.08935, 0.0, 1.0, 0.0, 1.0, 0.7956, 0.01364, 0.0, 0.0, 0.0, 0.7954, 0.0, 0.7956, 0.7956, 0.8945, 0.1293, 0.7954, 0.7954, 0.0, 0.0, 0.1054, 0.0, 1.0, 0.0, 1.0, 0.8941, 0.0, 0.0, 0.9106, 0.0, 0.9092, 0.8948, 0.8941, 0.8941, 0.5919, 0.5351, 0.5916, 0.5354, 0.5883, 0.539, 0.5021, 0.5473, 0.5019, 0.5473, 0.4985, 0.5462, 0.4779, 0.5305, 0.4742, 0.5277, 0.4659, 0.5214, 0.4653, 0.5209, 0.4655, 0.5203, 0.4709, 0.502, 0.4714, 0.5, 0.5883, 0.5, 0.9373, 0.0, 0.08096, 0.0, 1.0, 0.0, 1.0, 0.7268, 0.06294, 0.0, 0.5868, 0.25, 0.5883, 0.5, 0.4714, 0.4985, 0.4893, 0.253, 0.4895, 0.25])
me_pane__col_cell_153.update()
me_pane__col_cell_154 = bpy.data.meshes.new('Pane -col_cell.154')
me_pane__col_cell_154.from_pydata([(-0.3147, -1.089, 0.4693), (0.3853, -1.089, 0.4693), (-0.3147, 0.778, -0.08055), (-0.3147, 0.6519, 0.4693), (-0.03065, 0.7815, 0.4693), (-0.3147, 0.7515, -0.1341), (0.3779, 0.3961, 0.4693), (0.3853, 0.3891, 0.4693), (-0.3147, 0.6508, -0.3377), (0.3853, -0.04267, -0.402), (-0.3147, -1.089, -1.038), (0.3853, -1.089, -0.8231), (-0.3147, 0.778, -0.08055), (-0.3147, 0.6519, 0.4693), (-0.03065, 0.7815, 0.4693), (-0.3147, 0.7515, -0.1341), (0.3779, 0.3961, 0.4693), (0.3853, 0.3891, 0.4693), (0.3853, -0.04267, -0.402), (-0.3147, 0.6508, -0.3377), (-0.3147, -1.089, -1.038), (0.3853, -1.089, -0.8231)], [], [(14, 12, 13), (16, 15, 12, 14), (20, 8, 9, 21), (4, 3, 0, 1, 17, 6), (11, 1, 0, 10), (17, 1, 11, 18), (0, 3, 2, 5, 19, 10), (7, 9, 8, 15, 16)])
_k = set([(2, 3), (2, 5), (3, 4), (4, 6), (5, 19), (6, 17), (7, 9), (7, 16), (8, 15), (8, 20), (9, 21), (10, 11), (10, 19), (11, 18), (12, 13), (12, 15), (13, 14), (14, 16), (17, 18), (20, 21)])
me_pane__col_cell_154.attributes.new('sharp_edge', 'BOOLEAN', 'EDGE').data.foreach_set('value', [ (min(e.vertices), max(e.vertices)) in _k for e in me_pane__col_cell_154.edges])
_uv = me_pane__col_cell_154.uv_layers.new(name='UVMap')
_uv.uv.foreach_set('vector', [0.9278, 0.9278, 0.1396, 0.1396, 0.9281, 0.1384, 0.07174, 0.0, 0.9371, 0.0, 1.0, 0.1396, 1.0, 0.9278, 0.952, 0.9375, 0.9377, 0.9377, 0.06226, 0.06226, 0.9521, 0.06218, 0.7735, 0.6721, 0.875, 0.6775, 0.875, 0.75, 0.625, 0.75, 0.625, 0.6884, 0.6276, 0.6881, 0.5711, 0.75, 0.625, 0.75, 0.625, 1.0, 0.5622, 1.0, 0.625, 0.6884, 0.625, 0.75, 0.5711, 0.75, 0.5887, 0.7064, 0.625, 0.0, 0.625, 0.07254, 0.6021, 0.07779, 0.5999, 0.07669, 0.5914, 0.07249, 0.5622, 0.0, 0.06255, 0.02127, 0.06226, 0.0, 0.9377, 0.0, 0.9371, 0.9371, 0.07174, 0.07174])
me_pane__col_cell_154.update()
me_pane__col_cell_155 = bpy.data.meshes.new('Pane -col_cell.155')
me_pane__col_cell_155.from_pydata([(0.02091, -0.07225, -0.8622), (-0.05542, 0.0818, -0.5574), (-0.05542, 0.04809, -0.8664), (0.1162, -0.07225, 0.521), (0.1399, -0.07225, 0.8666), (-0.05542, 0.2313, 0.8254), (-0.05542, -0.07225, 1.103), (-0.05542, -0.07225, -1.029), (-0.05542, 0.0818, -0.5574), (-0.05542, 0.04809, -0.8664), (0.1162, -0.07225, 0.521), (0.1399, -0.07225, 0.8666), (-0.05542, 0.2313, 0.8254), (-0.05542, -0.07225, 1.103), (-0.05542, -0.07225, -1.029), (0.02091, -0.07225, -0.8622)], [], [(8, 10, 15, 9), (11, 10, 8, 12), (12, 13, 11), (9, 15, 14), (6, 7, 0, 3, 4), (1, 2, 7, 6, 5)])
_k = set([(0, 3), (0, 7), (1, 2), (1, 5), (2, 7), (3, 4), (4, 6), (5, 6), (8, 9), (8, 12), (9, 14), (10, 11), (10, 15), (11, 13), (12, 13), (14, 15)])
me_pane__col_cell_155.attributes.new('sharp_edge', 'BOOLEAN', 'EDGE').data.foreach_set('value', [ (min(e.vertices), max(e.vertices)) in _k for e in me_pane__col_cell_155.edges])
_uv = me_pane__col_cell_155.uv_layers.new(name='UVMap')
_uv.uv.foreach_set('vector', [1.0, 0.1789, 1.0, 0.7977, 0.2016, 0.0, 0.6854, 0.0, 1.0, 0.8835, 0.7977, 0.7977, 0.1789, 0.1789, 1.0, 0.1812, 0.1812, 0.1812, 0.8848, 0.1797, 0.8835, 0.8835, 1.0, 0.3146, 1.0, 0.7984, 0.5174, 0.3169, 0.5155, 1.0, 0.4267, 1.0, 0.4336, 0.9727, 0.4913, 0.9387, 0.5057, 0.9302, 0.4463, 0.006418, 0.4335, 0.005014, 0.4267, 0.0, 0.5155, 0.0, 0.504, 0.01265])
me_pane__col_cell_155.update()
me_pane__col_cell_156 = bpy.data.meshes.new('Pane -col_cell.156')
me_pane__col_cell_156.from_pydata([(0.006892, 0.827, 1.025), (-0.4433, -1.204, 0.295), (-0.4002, -1.264, 0.271), (0.07214, 0.886, 1.044), (-0.4549, -1.258, 0.2091), (-0.4411, -1.21, -0.5586), (0.02372, 0.9019, 1.022), (-0.3168, -0.672, -1.553), (0.09222, 1.18, -0.8674), (0.1551, -0.4732, 0.5414), (0.1551, -0.7573, 0.437), (0.1551, 0.8887, 1.042), (0.1551, 1.471, 0.2758), (0.1551, 1.48, 0.2617), (0.1551, 1.479, 0.1866), (0.1551, -1.289, 0.2417), (0.1551, -1.285, 0.1774), (0.1551, -1.239, -0.5393), (0.1551, 1.174, -0.887), (0.1551, 0.9934, -0.9645), (0.1551, -0.6283, -1.659), (0.1551, -0.4732, 0.5414), (0.1551, -0.7573, 0.437), (0.1551, -1.289, 0.2417), (0.1551, 1.48, 0.2617), (0.1551, 1.479, 0.1866), (0.1551, 1.174, -0.887), (0.1551, 0.9934, -0.9645), (0.1551, 0.8887, 1.042), (0.1551, 1.471, 0.2758), (0.1551, -1.239, -0.5393), (0.1551, -0.6283, -1.659), (0.1551, -1.285, 0.1774)], [], [(3, 0, 22, 21), (3, 21, 28), (3, 28, 29), (24, 6, 3, 29), (6, 0, 3), (24, 0, 6), (0, 1, 23, 22), (5, 4, 1, 0, 24, 25, 8, 7), (5, 30, 32), (1, 2, 23), (8, 25, 26), (8, 26, 27, 7), (30, 5, 7, 31), (4, 2, 1), (4, 5, 32, 23, 2), (7, 27, 31), (9, 10, 15, 16, 17, 20, 19, 18, 14, 13, 12, 11)])
_k = set([(9, 10), (9, 11), (10, 15), (11, 12), (12, 13), (13, 14), (14, 18), (15, 16), (16, 17), (17, 20), (18, 19), (19, 20), (21, 22), (21, 28), (22, 23), (23, 32), (24, 25), (24, 29), (25, 26), (26, 27), (27, 31), (28, 29), (30, 31), (30, 32)])
me_pane__col_cell_156.attributes.new('sharp_edge', 'BOOLEAN', 'EDGE').data.foreach_set('value', [ (min(e.vertices), max(e.vertices)) in _k for e in me_pane__col_cell_156.edges])
_uv = me_pane__col_cell_156.uv_layers.new(name='UVMap')
_uv.uv.foreach_set('vector', [1.0, 1.0, 0.0, 0.0, 0.7481, 0.0, 1.0, 0.3756, 1.0, 1.0, 0.3756, 0.3756, 1.0, 0.3743, 1.0, 1.0, 0.3743, 0.3743, 1.0, 0.03971, 0.02545, 0.0, 1.0, 0.0, 1.0, 1.0, 0.03971, 0.03971, 0.0, 0.0, 1.0, 0.0, 1.0, 1.0, 1.0, 0.02262, 1.0, 1.0, 0.0, 0.0, 1.0, 1.0, 0.0, 0.0, 0.923, 0.0, 1.0, 0.2519, 0.0, 0.0, 0.0, 0.0, 1.0, 0.0, 1.0, 1.0, 0.02262, 0.02262, 0.05173, 0.0, 1.0, 1.0, 0.0, 0.0, 0.0, 0.0, 0.9227, 0.0, 0.9228, 0.9228, 0.0, 0.0, 1.0, 0.0, 0.923, 0.923, 1.0, 0.0, 1.0, 0.9483, 0.4416, 0.0, 1.0, 1.0, 0.4416, 0.4416, 0.09534, 0.0, 1.0, 0.0, 1.0, 0.07729, 1.0, 1.0, 0.0, 0.0, 0.904, 0.0, 0.0, 0.0, 1.0, 0.0, 1.0, 1.0, 0.0, 0.0, 1.0, 0.0, 1.0, 0.9228, 0.9175, 0.9175, 1.0, 1.0, 0.0, 0.0, 0.9047, 0.0, 0.904, 0.904, 0.4776, 0.603, 0.4733, 0.6148, 0.4651, 0.637, 0.4625, 0.6368, 0.4326, 0.6349, 0.3859, 0.6095, 0.4149, 0.5419, 0.4181, 0.5344, 0.4628, 0.5217, 0.4661, 0.5216, 0.4666, 0.522, 0.4985, 0.5463])
me_pane__col_cell_156.update()
me_pane__col_cell_157 = bpy.data.meshes.new('Pane -col_cell.157')
me_pane__col_cell_157.from_pydata([(-0.1948, 1.172, -0.8829), (-0.153, 1.117, -0.05447), (0.3027, 0.6399, 0.6637), (-0.2091, 1.124, -0.1181), (0.3972, 0.629, 0.6693), (0.4019, 0.4347, 0.6903), (0.4019, 0.6252, 0.6698), (-0.05783, -1.617, 0.8905), (0.4019, -1.617, 0.9101), (-0.1002, -1.617, 0.8885), (-0.2981, -1.309, 0.8462), (-0.2981, -1.298, 0.8451), (-0.2064, -1.617, -0.6433), (-0.2981, -1.367, 0.3158), (0.4019, -1.465, -0.8223), (0.4019, -1.617, -0.8198), (-0.2981, 0.9359, -0.883), (-0.2981, 1.109, -0.8858), (-0.2981, -1.493, -0.843), (-0.2198, -1.617, -0.8385), (0.4019, 0.6308, 0.6657), (0.4019, 0.6684, 0.6048), (0.4019, 0.9406, 0.1641), (-0.2981, -1.074, 0.821), (-0.2981, 1.038, -0.1738), (-0.2981, 1.104, -0.4525), (-0.2981, 1.128, -0.8859), (0.4019, 1.143, -0.8643), (0.4019, 1.093, -0.08338), (-0.2981, 1.083, -0.1951), (-0.2981, 1.09, -0.1985), (-0.2981, 1.038, -0.1738), (-0.2981, 1.083, -0.1951), (0.4019, 0.4347, 0.6903), (0.4019, -1.617, 0.9101), (-0.2981, -1.309, 0.8462), (-0.2981, -1.367, 0.3158), (0.4019, -1.465, -0.8223), (0.4019, -1.617, -0.8198), (0.4019, 1.143, -0.8643), (-0.2981, -1.493, -0.843), (-0.2981, 0.9359, -0.883), (-0.2981, 1.109, -0.8858), (-0.05783, -1.617, 0.8905), (-0.1002, -1.617, 0.8885), (-0.2981, 1.104, -0.4525), (-0.2981, 1.128, -0.8859), (0.4019, 1.093, -0.08338), (-0.2981, 1.09, -0.1985), (-0.2198, -1.617, -0.8385), (0.4019, 0.6252, 0.6698), (0.4019, 0.6308, 0.6657), (0.4019, 0.6684, 0.6048), (0.4019, 0.9406, 0.1641), (-0.2064, -1.617, -0.6433), (-0.2981, -1.298, 0.8451), (-0.2981, -1.074, 0.821)], [], [(4, 33, 50), (33, 4, 43, 34), (44, 55, 35), (44, 35, 36, 54), (40, 41, 37, 38, 49), (41, 42, 39, 37), (4, 50, 51), (4, 51, 52), (2, 4, 52, 53), (56, 2, 31), (40, 49, 54, 36), (45, 0, 46), (46, 0, 39, 42), (4, 2, 56, 55, 44, 43), (47, 1, 2, 53), (2, 1, 32, 31), (3, 48, 32, 1), (3, 0, 45, 48), (3, 1, 0), (18, 13, 10, 11, 23, 24, 29, 30, 25, 26, 17, 16), (1, 47, 39, 0), (20, 6, 5, 8, 15, 14, 27, 28, 22, 21), (8, 7, 9, 12, 19, 15)])
_k = set([(5, 6), (5, 8), (6, 20), (7, 8), (7, 9), (9, 12), (10, 11), (10, 13), (11, 23), (12, 19), (13, 18), (14, 15), (14, 27), (15, 19), (16, 17), (16, 18), (17, 26), (20, 21), (21, 22), (22, 28), (23, 24), (24, 29), (25, 26), (25, 30), (27, 28), (29, 30), (31, 32), (31, 56), (32, 48), (33, 34), (33, 50), (34, 43), (35, 36), (35, 55), (36, 40), (37, 38), (37, 39), (38, 49), (39, 47), (40, 41), (41, 42), (42, 46), (43, 44), (44, 54), (45, 46), (45, 48), (47, 53), (49, 54), (50, 51), (51, 52), (52, 53), (55, 56)])
me_pane__col_cell_157.attributes.new('sharp_edge', 'BOOLEAN', 'EDGE').data.foreach_set('value', [ (min(e.vertices), max(e.vertices)) in _k for e in me_pane__col_cell_157.edges])
_uv = me_pane__col_cell_157.uv_layers.new(name='UVMap')
_uv.uv.foreach_set('vector', [1.0, 0.0, 1.0, 0.08461, 0.9157, 0.0, 0.08461, 0.08461, 0.0, 0.0, 0.9782, 0.0, 0.9781, 0.884, 0.8884, 0.8884, 0.1792, 0.1792, 1.0, 0.1776, 0.8849, 0.8849, 0.1776, 0.1776, 0.3108, 0.0, 0.8843, 0.0, 0.6897, 0.0, 1.0, 0.06239, 1.0, 0.9373, 0.9396, 0.9373, 0.1993, 0.0, 0.06239, 0.06239, 0.0624, 0.0, 0.9374, 0.0, 0.9373, 0.9373, 1.0, 0.0, 1.0, 0.0843, 0.9149, 0.0, 1.0, 1.0, 0.9149, 0.9149, 1.0, 0.9146, 1.0, 0.0, 1.0, 1.0, 0.9146, 0.9146, 0.3336, 0.0, 0.9228, 0.9228, 0.0, 0.0, 0.923, 0.0, 0.3103, 0.0, 0.8007, 0.0, 1.0, 0.1157, 1.0, 0.6892, 0.3266, 0.0, 1.0, 0.0, 1.0, 0.6742, 0.6742, 0.6742, 0.0, 0.0, 1.0, 0.06262, 1.0, 0.9376, 1.0, 1.0, 0.0, 0.0, 0.9228, 0.0, 1.0, 0.1792, 1.0, 0.8884, 0.9782, 0.9782, 0.9179, 0.9179, 0.0, 0.0, 1.0, 0.0, 1.0, 0.6664, 1.0, 1.0, 0.0, 0.0, 0.7433, 0.0, 1.0, 0.07699, 1.0, 0.0, 1.0, 0.6399, 0.7433, 0.7433, 0.0, 0.0, 0.0, 0.0, 1.0, 0.0, 1.0, 0.6734, 0.6399, 0.6399, 0.0, 0.0, 1.0, 0.0, 1.0, 1.0, 0.4335, 0.005174, 0.4818, 0.01042, 0.5039, 0.01285, 0.5038, 0.01328, 0.5028, 0.02261, 0.4614, 0.1106, 0.4605, 0.1125, 0.4604, 0.1128, 0.4498, 0.1134, 0.4317, 0.1144, 0.4317, 0.1136, 0.4318, 0.1064, 0.0, 0.0, 0.9179, 0.0, 0.9225, 0.9225, 0.0, 0.0, 0.4964, 0.6563, 0.4965, 0.6566, 0.4974, 0.6645, 0.5065, 0.75, 0.4345, 0.75, 0.4344, 0.7437, 0.4326, 0.635, 0.4651, 0.6371, 0.4755, 0.6434, 0.4938, 0.6548, 0.5065, 0.75, 0.5057, 0.9142, 0.5056, 0.9293, 0.4418, 0.9672, 0.4337, 0.972, 0.4345, 0.75])
me_pane__col_cell_157.update()
me_pane__col_cell_158 = bpy.data.meshes.new('Pane -col_cell.158')
me_pane__col_cell_158.from_pydata([(-0.1832, 0.4179, 0.5089), (0.02272, -0.3555, -0.4455), (0.02675, -0.3588, -0.4449), (0.02675, -0.3539, -0.4484), (0.02675, -0.2436, -0.257), (0.02675, 0.4842, 0.9291), (0.02675, 0.6832, 0.5303), (0.02675, -0.2735, -0.3725), (0.02675, -0.3588, -0.4449), (0.02675, -0.3539, -0.4484), (0.02675, -0.2436, -0.257), (0.02675, 0.4842, 0.9291), (0.02675, 0.6832, 0.5303), (0.02675, -0.2735, -0.3725)], [], [(1, 9, 8), (0, 10, 11), (0, 1, 8, 10), (1, 0, 12, 13), (1, 13, 9), (12, 0, 11), (6, 5, 4, 2, 3, 7)])
_k = set([(2, 3), (2, 4), (3, 7), (4, 5), (5, 6), (6, 7), (8, 9), (8, 10), (9, 13), (10, 11), (11, 12), (12, 13)])
me_pane__col_cell_158.attributes.new('sharp_edge', 'BOOLEAN', 'EDGE').data.foreach_set('value', [ (min(e.vertices), max(e.vertices)) in _k for e in me_pane__col_cell_158.edges])
_uv = me_pane__col_cell_158.uv_layers.new(name='UVMap')
_uv.uv.foreach_set('vector', [0.0, 0.0, 0.07419, 0.0, 0.07508, 0.07508, 1.0, 0.0, 1.0, 0.8089, 0.1909, 0.0, 0.0, 0.0, 1.0, 0.0, 1.0, 0.07508, 0.8089, 0.8089, 1.0, 1.0, 0.0, 0.0, 0.8074, 0.0, 1.0, 0.9256, 1.0, 1.0, 0.9256, 0.9256, 1.0, 0.9258, 0.1926, 0.0, 1.0, 0.0, 1.0, 0.8091, 0.5372, 0.6131, 0.5538, 0.6214, 0.5044, 0.6517, 0.4966, 0.6565, 0.4964, 0.6563, 0.4996, 0.653])
me_pane__col_cell_158.update()
me_pane__col_cell_159 = bpy.data.meshes.new('Pane -col_cell.159')
me_pane__col_cell_159.from_pydata([(0.1138, 1.237, 0.01937), (0.3193, 0.4653, -0.9338), (-0.181, 1.143, -0.1599), (0.2266, 0.4756, -0.9392), (-0.3746, -1.781, 0.6389), (0.3254, -1.781, 0.8538), (-0.3746, -0.03989, 1.341), (0.3254, -0.7333, 1.276), (0.3254, 1.303, 0.9037), (-0.3746, 1.077, 1.136), (-0.3746, -1.463, -0.7571), (-0.3746, -1.238, -0.7812), (-0.1759, -1.781, -0.7144), (-0.1368, -1.781, -0.7127), (-0.3746, -1.474, -0.7555), (-0.3746, -1.781, -0.477), (-0.3746, 1.077, 1.115), (0.3254, 1.305, 0.5806), (0.3254, 1.305, 0.5172), (-0.3746, 1.08, 0.1557), (-0.3746, 1.081, 0.07102), (0.3254, 1.305, 0.4801), (0.3254, 0.4604, -0.9331), (0.3254, 0.4385, -0.9308), (0.3254, -1.781, -0.6922), (0.3254, 0.577, -0.7444), (0.3254, 1.305, 0.4434), (-0.3746, -1.781, 0.6389), (0.3254, -1.781, 0.8538), (-0.1759, -1.781, -0.7144), (-0.3746, -1.781, -0.477), (0.3254, -0.7333, 1.276), (0.3254, 1.303, 0.9037), (-0.3746, -0.03989, 1.341), (-0.3746, 1.077, 1.136), (-0.3746, -1.463, -0.7571), (-0.3746, -1.238, -0.7812), (-0.3746, -1.474, -0.7555), (-0.3746, 1.077, 1.115), (0.3254, 1.305, 0.5806), (0.3254, 1.305, 0.5172), (-0.3746, 1.081, 0.07102), (-0.1368, -1.781, -0.7127), (0.3254, -1.781, -0.6922), (0.3254, 0.4604, -0.9331), (0.3254, 0.577, -0.7444), (0.3254, 0.4385, -0.9308), (0.3254, 1.305, 0.4801), (-0.3746, 1.08, 0.1557), (0.3254, 1.305, 0.4434)], [], [(5, 43, 46, 44, 45, 26, 21, 40, 39, 32, 7), (29, 35, 36, 3, 42), (29, 37, 35), (33, 31, 8, 34), (37, 29, 30), (34, 8, 17, 38), (17, 18, 48, 38), (2, 41, 48, 18, 47), (2, 0, 3), (0, 1, 3), (1, 22, 23, 3), (33, 27, 28, 31), (22, 1, 0, 25), (0, 49, 25), (49, 0, 2, 47), (4, 15, 12, 13, 43, 5), (2, 3, 36, 41), (6, 9, 16, 19, 20, 11, 10, 14, 15, 4), (42, 3, 23, 24)])
_k = set([(4, 5), (4, 6), (5, 7), (6, 9), (7, 32), (8, 17), (8, 31), (9, 16), (10, 11), (10, 14), (11, 20), (12, 13), (12, 15), (13, 43), (14, 15), (16, 19), (17, 18), (18, 47), (19, 20), (21, 26), (21, 40), (22, 23), (22, 25), (23, 24), (24, 42), (25, 49), (26, 45), (27, 28), (27, 33), (28, 31), (29, 30), (29, 42), (30, 37), (32, 39), (33, 34), (34, 38), (35, 36), (35, 37), (36, 41), (38, 48), (39, 40), (41, 48), (43, 46), (44, 45), (44, 46), (47, 49)])
me_pane__col_cell_159.attributes.new('sharp_edge', 'BOOLEAN', 'EDGE').data.foreach_set('value', [ (min(e.vertices), max(e.vertices)) in _k for e in me_pane__col_cell_159.edges])
_uv = me_pane__col_cell_159.uv_layers.new(name='UVMap')
_uv.uv.foreach_set('vector', [0.571, 0.75, 0.5066, 0.75, 0.4967, 0.6575, 0.4966, 0.6566, 0.5045, 0.6518, 0.5539, 0.6214, 0.5555, 0.6214, 0.557, 0.6214, 0.5597, 0.6214, 0.5731, 0.6215, 0.5886, 0.7063, 1.0, 0.111, 1.0, 0.82, 0.9226, 0.9226, 0.0, 0.0, 0.9784, 0.0, 0.1145, 0.0, 0.8202, 0.0, 0.82, 0.82, 0.9373, 0.9373, 0.0623, 0.0623, 0.06253, 0.0, 0.938, 0.0, 0.1798, 0.0, 0.8855, 0.0, 0.8845, 0.7045, 1.0, 0.06201, 1.0, 0.9375, 0.06205, 0.0, 0.938, 0.0, 0.06205, 0.06205, 0.06206, 0.0, 0.938, 0.0, 0.938, 0.938, 1.0, 0.0, 1.0, 0.7962, 0.938, 0.938, 0.06206, 0.06206, 0.08919, 0.0, 0.0, 0.0, 1.0, 0.0, 1.0, 1.0, 0.0, 0.0, 1.0, 0.0, 1.0, 1.0, 0.0, 0.0, 0.1076, 0.0, 1.0, 0.3379, 1.0, 1.0, 1.0, 0.9373, 0.08971, 0.02717, 0.9642, 0.02717, 1.0, 0.0623, 0.1076, 0.1076, 0.0, 0.0, 1.0, 0.0, 1.0, 0.8075, 0.0, 0.0, 0.8102, 0.0, 0.8075, 0.8075, 0.8102, 0.8102, 0.0, 0.0, 1.0, 0.0, 1.0, 0.9108, 0.5621, 1.0, 0.5156, 1.0, 0.5057, 0.9291, 0.5058, 0.9151, 0.5066, 0.75, 0.571, 0.75, 0.0, 0.0, 1.0, 0.0, 1.0, 0.9226, 0.7962, 0.7962, 0.5913, 0.07255, 0.5828, 0.1191, 0.5819, 0.1191, 0.542, 0.1192, 0.5384, 0.1192, 0.5029, 0.02261, 0.5039, 0.01325, 0.504, 0.01278, 0.5156, 0.0, 0.5621, 0.0, 1.0, 0.02159, 1.0, 1.0, 0.3379, 0.3379, 0.1109, 0.02158])
me_pane__col_cell_159.update()
me_pane__col_cell_160 = bpy.data.meshes.new('Pane -col_cell.160')
me_pane__col_cell_160.from_pydata([(-0.35, -0.3164, -0.1601), (0.35, -0.3164, -0.1601), (-0.35, -0.3164, 0.1923), (0.35, 0.8855, -0.1601), (0.35, -0.3164, 0.4481), (-0.35, 0.3799, -0.1601), (-0.35, -0.3164, 0.1923), (0.35, -0.3164, 0.4481), (0.35, 0.8855, -0.1601), (-0.35, 0.3799, -0.1601)], [], [(6, 0, 1, 7), (1, 0, 9, 8), (7, 1, 8), (9, 0, 6), (5, 2, 4, 3)])
_k = set([(2, 4), (2, 5), (3, 4), (3, 5), (6, 7), (6, 9), (7, 8), (8, 9)])
me_pane__col_cell_160.attributes.new('sharp_edge', 'BOOLEAN', 'EDGE').data.foreach_set('value', [ (min(e.vertices), max(e.vertices)) in _k for e in me_pane__col_cell_160.edges])
_uv = me_pane__col_cell_160.uv_layers.new(name='UVMap')
_uv.uv.foreach_set('vector', [0.3897, 1.0, 0.375, 1.0, 0.375, 0.75, 0.4003, 0.75, 0.375, 0.75, 0.125, 0.75, 0.125, 0.721, 0.375, 0.6999, 0.4003, 0.75, 0.375, 0.75, 0.375, 0.6999, 0.375, 0.02901, 0.375, 0.0, 0.3897, 0.0, 0.9377, 0.122, 0.9718, 0.9359, 0.06298, 0.02661, 0.9637, 0.06096])
me_pane__col_cell_160.update()
me_pane__col_cell_161 = bpy.data.meshes.new('Pane -col_cell.161')
me_pane__col_cell_161.from_pydata([(-0.1027, -1.551, 0.2841), (0.3461, 0.4764, 1.013), (-0.1144, -1.607, 0.196), (0.3635, 0.5546, 1.009), (-0.1006, -1.559, -0.5703), (0.02224, -1.021, -1.565), (0.4324, 0.8319, -0.8792), (0.3016, 1.224, 0.2495), (-0.203, -1.381, 0.5095), (-0.203, -0.4573, 1.085), (-0.203, 0.7672, 1.061), (-0.203, -1.408, 0.4683), (-0.203, -1.64, 0.1157), (-0.203, 0.7744, 1.061), (0.497, 1.14, 0.2413), (-0.203, 1.203, 0.5521), (-0.203, -1.602, -0.5729), (0.497, 1.139, 0.2045), (-0.203, 1.06, -0.8871), (-0.203, 1.082, -0.8138), (0.497, 1.147, 0.2295), (-0.203, 1.22, -0.3626), (-0.203, -1.092, -1.619), (-0.203, 0.6992, -1.01), (-0.203, -1.381, 0.5095), (-0.203, -0.4573, 1.085), (-0.203, -1.408, 0.4683), (-0.203, -1.64, 0.1157), (-0.203, 1.06, -0.8871), (-0.203, 1.082, -0.8138), (0.497, 1.139, 0.2045), (0.497, 1.147, 0.2295), (0.497, 1.14, 0.2413), (-0.203, 1.22, -0.3626), (-0.203, 0.7672, 1.061), (-0.203, 0.6992, -1.01), (-0.203, 1.203, 0.5521), (-0.203, 0.7744, 1.061), (-0.203, -1.092, -1.619), (-0.203, -1.602, -0.5729)], [], [(4, 2, 27, 39), (1, 34, 9), (26, 27, 2), (2, 0, 8, 26), (2, 1, 0), (1, 3, 37, 34), (2, 3, 1), (5, 6, 30, 32, 3, 2, 4), (7, 36, 37, 3, 32, 31), (10, 13, 15, 33, 29, 18, 23, 22, 16, 12, 11, 24, 25), (0, 1, 9, 8), (30, 6, 28, 19, 31), (36, 7, 21), (5, 38, 35), (21, 7, 31, 19), (6, 5, 35, 28), (20, 14, 17), (4, 39, 38, 5)])
_k = set([(8, 9), (8, 26), (9, 34), (10, 13), (10, 25), (11, 12), (11, 24), (12, 16), (13, 15), (14, 17), (14, 20), (15, 33), (16, 22), (17, 20), (18, 23), (18, 29), (19, 21), (19, 28), (21, 36), (22, 23), (24, 25), (26, 27), (27, 39), (28, 35), (29, 33), (30, 31), (30, 32), (31, 32), (34, 37), (35, 38), (36, 37), (38, 39)])
me_pane__col_cell_161.attributes.new('sharp_edge', 'BOOLEAN', 'EDGE').data.foreach_set('value', [ (min(e.vertices), max(e.vertices)) in _k for e in me_pane__col_cell_161.edges])
_uv = me_pane__col_cell_161.uv_layers.new(name='UVMap')
_uv.uv.foreach_set('vector', [0.0, 0.0, 1.0, 0.0, 1.0, 0.6379, 0.3277, 0.0, 0.0, 0.0, 0.9158, 0.0, 0.9169, 0.9169, 1.0, 0.6393, 0.3621, 0.0, 1.0, 0.0, 0.0, 0.0, 1.0, 0.0, 1.0, 0.6672, 0.6393, 0.6393, 0.0, 0.0, 1.0, 0.0, 1.0, 1.0, 1.0, 1.0, 0.0, 0.0, 0.9182, 0.0, 1.0, 0.0842, 0.0, 0.0, 1.0, 0.0, 1.0, 1.0, 0.0, 0.0, 1.0, 0.0, 1.0, 0.9754, 0.01209, 0.0, 1.0, 0.0, 1.0, 1.0, 1.0, 1.0, 0.0, 0.0, 0.9102, 0.0, 0.9182, 0.9182, 0.0, 0.0, 0.9879, 0.0, 0.008289, 0.0, 0.4998, 0.2132, 0.4998, 0.2135, 0.4786, 0.2313, 0.4405, 0.232, 0.4217, 0.2263, 0.4186, 0.2254, 0.4135, 0.2104, 0.3881, 0.1357, 0.4317, 0.1145, 0.4604, 0.1129, 0.4751, 0.1225, 0.4768, 0.1237, 0.5008, 0.1622, 0.0, 0.0, 1.0, 0.0, 1.0, 0.9169, 0.3328, 0.0, 0.9754, 0.9754, 0.0, 0.0, 0.9276, 0.0, 1.0, 0.06597, 1.0, 0.9978, 1.0, 0.08975, 1.0, 1.0, 0.09064, 0.09064, 1.0, 0.0, 1.0, 0.8171, 0.1803, 0.0, 1.0, 0.09064, 1.0, 0.0, 0.9978, 0.9978, 0.06597, 0.06597, 1.0, 1.0, 0.0, 0.0, 0.8197, 0.0, 1.0, 0.07235, 0.4652, 0.521, 0.4656, 0.5213, 0.4641, 0.5213, 0.0, 0.0, 0.6723, 0.0, 0.8171, 0.8171, 0.0, 0.0])
me_pane__col_cell_161.update()
me_pane__col_cell_162 = bpy.data.meshes.new('Pane -col_cell.162')
me_pane__col_cell_162.from_pydata([(0.5195, -0.4111, 0.2008), (0.1118, 0.2567, 0.98), (0.0634, 0.06668, -0.5168), (0.01987, 0.1272, -0.4928), (0.008346, 0.07326, -0.5787), (-0.08032, 0.1935, 1.209), (-0.08032, 0.4642, 0.7173), (-0.08032, -2.121, 0.3588), (-0.08032, 0.3568, 0.07939), (-0.08032, 0.3219, -0.1271), (-0.08032, 0.03263, -0.6559), (-0.08032, 0.03972, -0.659), (-0.08032, 0.2979, -0.2668), (-0.08032, 0.3014, -0.2477), (-0.08032, 0.1935, 1.209), (-0.08032, 0.4642, 0.7173), (-0.08032, 0.3568, 0.07939), (-0.08032, 0.03263, -0.6559), (-0.08032, 0.03972, -0.659), (-0.08032, 0.3219, -0.1271), (-0.08032, 0.3014, -0.2477), (-0.08032, 0.2979, -0.2668), (-0.08032, -2.121, 0.3588)], [], [(14, 1, 15), (0, 22, 17, 2), (15, 1, 16), (3, 4, 18, 21), (18, 4, 2, 17), (20, 19, 16, 1, 0, 2), (21, 20, 2, 3), (3, 2, 4), (0, 1, 14, 22), (10, 7, 5, 6, 8, 9, 13, 12, 11)])
_k = set([(5, 6), (5, 7), (6, 8), (7, 10), (8, 9), (9, 13), (10, 11), (11, 12), (12, 13), (14, 15), (14, 22), (15, 16), (16, 19), (17, 18), (17, 22), (18, 21), (19, 20), (20, 21)])
me_pane__col_cell_162.attributes.new('sharp_edge', 'BOOLEAN', 'EDGE').data.foreach_set('value', [ (min(e.vertices), max(e.vertices)) in _k for e in me_pane__col_cell_162.edges])
_uv = me_pane__col_cell_162.uv_layers.new(name='UVMap')
_uv.uv.foreach_set('vector', [0.7935, 0.7935, 0.0, 0.0, 0.794, 0.0, 1.0, 0.0, 1.0, 0.9225, 0.7412, 0.7412, 0.0, 0.0, 1.0, 0.206, 1.0, 1.0, 0.2061, 0.2061, 0.0, 0.0, 1.0, 0.0, 1.0, 0.6385, 0.3323, 0.0, 0.6385, 0.6385, 0.0, 0.0, 1.0, 0.0, 1.0, 0.7412, 0.7424, 0.0, 0.9232, 0.0, 1.0, 0.2061, 1.0, 1.0, 1.0, 1.0, 0.0, 0.0, 1.0, 0.6677, 0.7424, 0.7424, 0.0, 0.0, 1.0, 0.0, 0.0, 0.0, 1.0, 0.0, 1.0, 1.0, 0.0, 0.0, 1.0, 0.0, 1.0, 0.7935, 0.0775, 0.0, 0.4606, 0.1125, 0.5029, 0.02282, 0.5383, 0.1192, 0.5178, 0.1305, 0.4912, 0.126, 0.4826, 0.1246, 0.4776, 0.1237, 0.4768, 0.1236, 0.4605, 0.1128])
me_pane__col_cell_162.update()
me_pane__col_cell_163 = bpy.data.meshes.new('Pane -col_cell.163')
me_pane__col_cell_163.from_pydata([(0.1272, -0.857, -0.03573), (-0.1686, -0.9519, -0.2161), (0.1897, 0.9508, -0.9597), (0.2544, 1.009, -0.94), (0.2061, 1.025, -0.9626), (-0.3612, 1.443, 1.138), (0.3388, 1.185, 1.211), (-0.3612, -0.9166, 1.183), (0.3388, -0.4088, 1.242), (-0.3612, -0.9917, 1.106), (0.3388, -0.4138, 1.237), (-0.3612, -1.017, 1.08), (0.3388, -0.7918, 0.8477), (0.3388, 0.989, -0.82), (-0.3612, 1.247, -0.9007), (-0.3612, -1.014, 0.01262), (0.3388, -0.7915, 0.7364), (0.3388, -0.7912, 0.6643), (0.3388, -0.79, 0.3869), (0.3388, 0.9849, -0.8611), (-0.3612, 1.246, -0.911), (-0.3612, 1.239, -0.9109), (-0.3612, 0.01389, -0.8867), (0.3388, 0.9656, -0.8508), (-0.3612, -0.7427, -0.4798), (-0.3612, -0.6786, -0.5144), (0.3388, -0.5889, -0.0146), (-0.3612, -0.553, -0.582), (-0.3612, -0.9166, 1.183), (-0.3612, -0.9917, 1.106), (-0.3612, -1.017, 1.08), (0.3388, -0.7918, 0.8477), (0.3388, -0.7915, 0.7364), (-0.3612, -1.014, 0.01262), (-0.3612, -0.7427, -0.4798), (-0.3612, -0.6786, -0.5144), (-0.3612, -0.553, -0.582), (-0.3612, 0.01389, -0.8867), (0.3388, -0.5889, -0.0146), (0.3388, -0.79, 0.3869), (0.3388, 0.989, -0.82), (0.3388, 0.9849, -0.8611), (0.3388, -0.7912, 0.6643), (0.3388, -0.4088, 1.242), (0.3388, 1.185, 1.211), (-0.3612, 1.443, 1.138), (-0.3612, 1.247, -0.9007), (-0.3612, 1.246, -0.911), (-0.3612, 1.239, -0.9109), (0.3388, 0.9656, -0.8508), (0.3388, -0.4138, 1.237)], [], [(28, 29, 50, 43), (31, 50, 29, 30), (42, 32, 1, 0), (0, 39, 42), (40, 46, 45, 44), (4, 2, 48, 20), (2, 37, 48), (3, 41, 49, 2), (35, 36, 2, 49, 38, 0, 1, 34), (33, 34, 1), (39, 0, 38), (2, 4, 3), (37, 2, 36), (43, 44, 45, 28), (14, 47, 21, 22, 27, 25, 24, 15, 11, 9, 7, 5), (3, 4, 20, 46, 40, 41), (6, 8, 10, 12, 16, 17, 18, 26, 23, 19, 13), (32, 31, 30, 33, 1)])
_k = set([(5, 7), (5, 14), (6, 8), (6, 13), (7, 9), (8, 10), (9, 11), (10, 12), (11, 15), (12, 16), (13, 19), (14, 47), (15, 24), (16, 17), (17, 18), (18, 26), (19, 23), (20, 46), (20, 48), (21, 22), (21, 47), (22, 27), (23, 26), (24, 25), (25, 27), (28, 29), (28, 45), (29, 30), (30, 33), (31, 32), (31, 50), (32, 42), (33, 34), (34, 35), (35, 36), (36, 37), (37, 48), (38, 39), (38, 49), (39, 42), (40, 41), (40, 44), (41, 49), (43, 44), (43, 50), (45, 46)])
me_pane__col_cell_163.attributes.new('sharp_edge', 'BOOLEAN', 'EDGE').data.foreach_set('value', [ (min(e.vertices), max(e.vertices)) in _k for e in me_pane__col_cell_163.edges])
_uv = me_pane__col_cell_163.uv_layers.new(name='UVMap')
_uv.uv.foreach_set('vector', [0.06309, 0.06309, 1.0, 0.06276, 1.0, 0.9377, 0.9377, 0.9377, 0.9371, 0.0, 0.9377, 0.9377, 0.06276, 0.06276, 0.06271, 0.0, 1.0, 0.8077, 0.9097, 0.9097, 0.0, 0.0, 1.0, 0.0, 0.0, 0.0, 0.8079, 0.0, 0.8077, 0.8077, 0.06267, 0.0, 0.9376, 0.0, 1.0, 0.06296, 1.0, 0.9375, 0.0, 0.0, 1.0, 0.0, 1.0, 0.9169, 0.9191, 0.9191, 0.0, 0.0, 0.9169, 0.0, 0.9169, 0.9169, 1.0, 0.0, 1.0, 0.6273, 0.7483, 0.7483, 0.0, 0.0, 0.9378, 0.0, 1.0, 0.08279, 1.0, 0.0, 1.0, 0.7483, 1.0, 0.1914, 1.0, 0.0, 1.0, 1.0, 0.2052, 0.2052, 1.0, 0.7928, 0.2052, 0.0, 1.0, 0.0, 1.0, 0.1921, 1.0, 1.0, 0.1914, 0.1914, 0.0, 0.0, 1.0, 0.0, 1.0, 1.0, 1.0, 0.08314, 1.0, 1.0, 0.08279, 0.08279, 1.0, 0.9377, 0.06248, 0.0, 0.937, 0.0, 1.0, 0.06309, 0.5003, 0.2135, 0.4999, 0.2135, 0.4999, 0.2132, 0.5009, 0.1621, 0.5136, 0.1385, 0.5164, 0.1333, 0.5178, 0.1306, 0.5383, 0.1193, 0.5828, 0.1192, 0.5839, 0.1202, 0.5871, 0.1234, 0.5852, 0.2217, 0.0, 0.0, 1.0, 0.0, 1.0, 0.9191, 0.9376, 0.9376, 0.06267, 0.06267, 0.3727, 0.0, 0.5883, 0.5391, 0.5896, 0.6055, 0.5894, 0.6057, 0.5731, 0.6214, 0.5685, 0.6214, 0.5655, 0.6214, 0.5539, 0.6213, 0.5372, 0.613, 0.5024, 0.5482, 0.5019, 0.5474, 0.5037, 0.5472, 0.9097, 0.0, 1.0, 0.06292, 1.0, 0.9373, 0.2072, 0.0, 0.0, 0.0])
me_pane__col_cell_163.update()

# ---- objects
ob_pane__col = bpy.data.objects.new('Pane -col', me_cube_001)
ob_shard__rigid = bpy.data.objects.new('Shard -rigid', me_pane__col_cell_166)
ob_shard__rigid_001 = bpy.data.objects.new('Shard -rigid.001', me_pane__col_cell_167)
ob_shard__rigid_002 = bpy.data.objects.new('Shard -rigid.002', me_pane__col_cell_143)
ob_shard__rigid_003 = bpy.data.objects.new('Shard -rigid.003', me_pane__col_cell_144)
ob_shard__rigid_004 = bpy.data.objects.new('Shard -rigid.004', me_pane__col_cell_145)
ob_shard__rigid_005 = bpy.data.objects.new('Shard -rigid.005', me_pane__col_cell_148)
ob_shard__rigid_008 = bpy.data.objects.new('Shard -rigid.008', me_pane__col_cell_149)
ob_shard__rigid_007 = bpy.data.objects.new('Shard -rigid.007', me_pane__col_cell_150)
ob_shard__rigid_006 = bpy.data.objects.new('Shard -rigid.006', me_pane__col_cell_151)
ob_shard__rigid_009 = bpy.data.objects.new('Shard -rigid.009', me_pane__col_cell_152)
ob_shard__rigid_010 = bpy.data.objects.new('Shard -rigid.010', me_pane__col_cell_153)
ob_shard__rigid_011 = bpy.data.objects.new('Shard -rigid.011', me_pane__col_cell_154)
ob_shard__rigid_012 = bpy.data.objects.new('Shard -rigid.012', me_pane__col_cell_155)
ob_shard__rigid_013 = bpy.data.objects.new('Shard -rigid.013', me_pane__col_cell_156)
ob_shard__rigid_014 = bpy.data.objects.new('Shard -rigid.014', me_pane__col_cell_157)
ob_shard__rigid_015 = bpy.data.objects.new('Shard -rigid.015', me_pane__col_cell_158)
ob_shard__rigid_016 = bpy.data.objects.new('Shard -rigid.016', me_pane__col_cell_159)
ob_shard__rigid_017 = bpy.data.objects.new('Shard -rigid.017', me_pane__col_cell_160)
ob_shard__rigid_018 = bpy.data.objects.new('Shard -rigid.018', me_pane__col_cell_161)
ob_shard__rigid_019 = bpy.data.objects.new('Shard -rigid.019', me_pane__col_cell_162)
ob_shard__rigid_020 = bpy.data.objects.new('Shard -rigid.020', me_pane__col_cell_163)

# ---- transforms, parenting, visibility, modifiers, constraints
ob_pane__col.location = (0.0, 0.0, 0.0)
ob_shard__rigid.location = (0.06947, 2.623, 1.265)
ob_shard__rigid_001.location = (0.08312, 0.4189, 2.937)
ob_shard__rigid_002.location = (-0.0561, -0.5839, 5.46)
ob_shard__rigid_003.location = (-0.03244, 1.73, 0.3458)
ob_shard__rigid_004.location = (0.0, 2.554, 5.503)
ob_shard__rigid_005.location = (-0.2519, 2.912, 0.07185)
ob_shard__rigid_008.location = (-0.09517, -1.201, 0.7482)
ob_shard__rigid_007.location = (-0.28, -0.624, 5.838)
ob_shard__rigid_006.location = (-0.0275, 1.111, 5.465)
ob_shard__rigid_009.location = (-0.145, 2.809, 2.122)
ob_shard__rigid_010.location = (0.1098, 2.407, 3.403)
ob_shard__rigid_011.location = (-0.03527, -1.911, 5.531)
ob_shard__rigid_012.location = (-0.2946, -2.928, 2.27)
ob_shard__rigid_013.location = (0.1949, 1.001, 1.921)
ob_shard__rigid_014.location = (-0.05187, -1.383, 2.247)
ob_shard__rigid_015.location = (0.3233, -0.3977, 3.363)
ob_shard__rigid_016.location = (0.02457, -1.219, 3.851)
ob_shard__rigid_017.location = (0.0, -2.684, 0.1601)
ob_shard__rigid_018.location = (-0.147, 1.349, 1.934)
ob_shard__rigid_019.location = (-0.2697, -0.3316, 2.71)
ob_shard__rigid_020.location = (0.01125, 0.8777, 3.908)

# ---- collection membership
col_collection.objects.link(ob_pane__col)
col_collection.objects.link(ob_shard__rigid)
col_collection.objects.link(ob_shard__rigid_001)
col_collection.objects.link(ob_shard__rigid_002)
col_collection.objects.link(ob_shard__rigid_003)
col_collection.objects.link(ob_shard__rigid_004)
col_collection.objects.link(ob_shard__rigid_005)
col_collection.objects.link(ob_shard__rigid_008)
col_collection.objects.link(ob_shard__rigid_007)
col_collection.objects.link(ob_shard__rigid_006)
col_collection.objects.link(ob_shard__rigid_009)
col_collection.objects.link(ob_shard__rigid_010)
col_collection.objects.link(ob_shard__rigid_011)
col_collection.objects.link(ob_shard__rigid_012)
col_collection.objects.link(ob_shard__rigid_013)
col_collection.objects.link(ob_shard__rigid_014)
col_collection.objects.link(ob_shard__rigid_015)
col_collection.objects.link(ob_shard__rigid_016)
col_collection.objects.link(ob_shard__rigid_017)
col_collection.objects.link(ob_shard__rigid_018)
col_collection.objects.link(ob_shard__rigid_019)
col_collection.objects.link(ob_shard__rigid_020)

# ---- scene / render settings (as saved in the file)
scene.frame_start = 1; scene.frame_end = 250; scene.frame_set(1)
scene.render.engine = 'BLENDER_EEVEE_NEXT'
scene.cycles.sampling_pattern = 'TABULATED_SOBOL'
scene.eevee.ray_tracing_options.trace_max_roughness = 0.0
bpy.context.view_layer.update()

# ---- added for rendering (the .blend has no active camera and no usable light): camera, sun
cam_auto = bpy.data.cameras.new('AutoCamera')
cam_auto.lens = 50.0
cam_auto.sensor_width = 36.0
cam_auto.clip_end = 1000.0
ob_auto_camera = bpy.data.objects.new('AutoCamera', cam_auto)
scene.collection.objects.link(ob_auto_camera)
ob_auto_camera.location = (7.87746, -9.45295, 9.30197)
ob_auto_camera.rotation_euler = (1.09748, -7.21219e-08, 0.694738)
scene.camera = ob_auto_camera
light_auto_sun = bpy.data.lights.new('AutoSun', 'SUN')
light_auto_sun.energy = 3.0
light_auto_sun.angle = 0.0523599
ob_auto_sun = bpy.data.objects.new('AutoSun', light_auto_sun)
scene.collection.objects.link(ob_auto_sun)
ob_auto_sun.rotation_euler = (0.872665, 0.174533, 0.523599)
bpy.context.view_layer.update()
